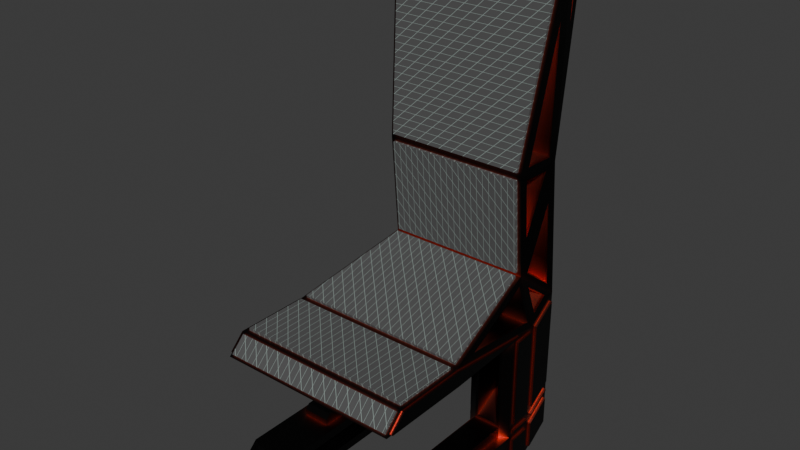 # Source: InteriorObjects.blend  (saved by Blender 4.0.36; exported with 4.5.12 LTS)
import bpy
from mathutils import Matrix  # noqa: F401  (used for matrix-valued properties, if any)

bpy.ops.wm.read_factory_settings(use_empty=True)
scene = bpy.context.scene
scene.name = 'Scene'

# ---- collections
col_collection = bpy.data.collections.new('Collection'); scene.collection.children.link(col_collection)

# ---- materials (node trees are filled in below, after node groups)
mat_chair_frame = bpy.data.materials.new('Chair Frame')
mat_chair_frame.alpha_threshold = 0.0
mat_chair_frame.use_transparent_shadow = False
mat_chair_frame.roughness = 0.5
mat_chair_frame.line_color = (0.0, 0.0, 0.0, 1.0)
mat_chair_cushion = bpy.data.materials.new('Chair Cushion')
mat_chair_cushion.use_transparent_shadow = False

# ---- material node trees
mat_chair_frame.use_nodes = True; mat_chair_frame.node_tree.nodes.clear()
_N = mat_chair_frame.node_tree.nodes; _L = mat_chair_frame.node_tree.links
n0 = _N.new('ShaderNodeOutputMaterial'); n0.name = 'Material Output'; n0.location = (300, 300)
n1 = _N.new('ShaderNodeBsdfPrincipled'); n1.name = 'Principled BSDF'; n1.location = (10, 300)
n1.inputs[1].default_value = 1.0
n1.inputs[2].default_value = 0.4
n1.inputs[3].default_value = 1.45
n2 = _N.new('ShaderNodeAmbientOcclusion'); n2.name = 'Ambient Occlusion'; n2.location = (-655, 272)
n2.samples = 15
n2.only_local = True
n2.inputs[1].default_value = 0.1
n3 = _N.new('ShaderNodeMix'); n3.name = 'Mix'; n3.location = (-182, 326)
n3.data_type = 'RGBA'
n3.inputs[6].default_value = (0.01964, 0.01964, 0.01964, 1.0)
n3.inputs[7].default_value = (1.0, 0.1858, 0.119, 1.0)
n4 = _N.new('ShaderNodeValToRGB'); n4.name = 'Color Ramp'; n4.location = (-466, 304)
n4.color_ramp.interpolation = 'EASE'
while len(n4.color_ramp.elements) > 1: n4.color_ramp.elements.remove(n4.color_ramp.elements[-1])
n4.color_ramp.elements[0].position = 0.0; n4.color_ramp.elements[0].color = (1.0, 1.0, 1.0, 1.0)
_e = n4.color_ramp.elements.new(1.0); _e.color = (0.0, 0.0, 0.0, 1.0)
_L.new(n1.outputs[0], n0.inputs[0])
_L.new(n3.outputs[2], n1.inputs[0])
_L.new(n2.outputs[0], n4.inputs[0])
_L.new(n4.outputs[0], n3.inputs[0])
n0.is_active_output = True
mat_chair_cushion.use_nodes = True; mat_chair_cushion.node_tree.nodes.clear()
_N = mat_chair_cushion.node_tree.nodes; _L = mat_chair_cushion.node_tree.links
n0 = _N.new('ShaderNodeMapping'); n0.name = 'Mapping'; n0.location = (-459, 164)
n1 = _N.new('ShaderNodeTexCoord'); n1.name = 'Texture Coordinate'; n1.location = (-639, 164)
n2 = _N.new('ShaderNodeValToRGB'); n2.name = 'Color Ramp'; n2.location = (123, 316)
n2.color_ramp.interpolation = 'EASE'
while len(n2.color_ramp.elements) > 1: n2.color_ramp.elements.remove(n2.color_ramp.elements[-1])
n2.color_ramp.elements[0].position = 0.0; n2.color_ramp.elements[0].color = (0.0, 0.0, 0.0, 1.0)
_e = n2.color_ramp.elements.new(0.01); _e.color = (1.0, 1.0, 1.0, 1.0)
n3 = _N.new('ShaderNodeMix'); n3.name = 'Mix'; n3.location = (-63, 236)
n3.data_type = 'RGBA'
n3.blend_type = 'DARKEN'
n3.inputs[0].default_value = 1.0
n4 = _N.new('ShaderNodeTexWave'); n4.name = 'Wave Texture'; n4.location = (-274, 241)
n4.bands_direction = 'DIAGONAL'
n4.inputs[1].default_value = 50.0
n5 = _N.new('ShaderNodeOutputMaterial'); n5.name = 'Material Output'; n5.location = (1068, 181)
n6 = _N.new('ShaderNodeTexWave'); n6.name = 'Wave Texture.001'; n6.location = (-269, -77)
n6.bands_direction = 'Y'
n6.inputs[1].default_value = 50.0
n7 = _N.new('ShaderNodeBsdfPrincipled'); n7.name = 'Principled BSDF'; n7.location = (778, 181)
n7.inputs[2].default_value = 1.0
n7.inputs[3].default_value = 1.45
n7.inputs[27].default_value = (0.0, 0.0, 0.0, 1.0)
n8 = _N.new('ShaderNodeMix'); n8.name = 'Mix.001'; n8.location = (485, 147)
n8.data_type = 'RGBA'
n8.inputs[6].default_value = (0.2938, 0.3682, 0.3396, 1.0)
n8.inputs[7].default_value = (0.08344, 0.08344, 0.08344, 1.0)
_L.new(n7.outputs[0], n5.inputs[0])
_L.new(n1.outputs[2], n0.inputs[0])
_L.new(n4.outputs[0], n3.inputs[6])
_L.new(n6.outputs[0], n3.inputs[7])
_L.new(n0.outputs[0], n4.inputs[0])
_L.new(n0.outputs[0], n6.inputs[0])
_L.new(n8.outputs[2], n7.inputs[0])
_L.new(n3.outputs[2], n2.inputs[0])
_L.new(n2.outputs[0], n8.inputs[0])
n5.is_active_output = True

# ---- world
world_world = bpy.data.worlds.new('World'); scene.world = world_world
world_world.use_nodes = True; world_world.node_tree.nodes.clear()
_N = world_world.node_tree.nodes; _L = world_world.node_tree.links
n0 = _N.new('ShaderNodeOutputWorld'); n0.name = 'World Output'; n0.location = (300, 300)
n1 = _N.new('ShaderNodeBackground'); n1.name = 'Background'; n1.location = (10, 300)
n1.inputs[0].default_value = (0.05088, 0.05088, 0.05088, 1.0)
_L.new(n1.outputs[0], n0.inputs[0])
n0.is_active_output = True
world_world.color = (0.05088, 0.05088, 0.05088)
world_world.use_sun_shadow = False
world_world.sun_shadow_jitter_overblur = 0.0

# ---- meshes
me_cube_002 = bpy.data.meshes.new('Cube.002')
me_cube_002.from_pydata([(0.38, 0.4077, -0.3899), (0.4782, 0.5672, 0.7802), (0.48, 0.5416, -0.3199), (0.48, 0.6677, 0.7801), (0.45, 0.6, -1.1), (0.3827, 0.4346, -0.935), (0.5, -0.2006, -1.11), (0.5, 0.3035, -1.166), (0.5, -0.2002, -1.19), (0.5, -0.5959, -1.11), (0.5, -0.6759, -1.19), (-0.48, 0.6677, 0.7801), (-0.48, 0.5416, -0.3199), (-0.4782, 0.5672, 0.7802), (-0.38, 0.4077, -0.3899), (-0.45, 0.6, -1.1), (-0.3827, 0.4346, -0.935), (-0.5, 0.3035, -1.166), (-0.5, -0.2002, -1.19), (-0.5, -0.2006, -1.11), (-0.5, -0.5959, -1.11), (-0.5, -0.6759, -1.19), (0.25, 0.43, -1.17), (0.0, 0.43, -1.17), (-0.25, 0.43, -1.17), (-0.25, -0.2, -1.2), (0.0, -0.2, -1.2), (0.25, -0.2, -1.2), (0.25, 0.5416, -0.3199), (0.0, 0.5416, -0.3199), (-0.25, 0.5416, -0.3199), (-0.3, 0.6, -1.1), (0.0, 0.5984, -1.03), (0.3, 0.6, -1.1), (-0.25, -0.6894, -1.189), (0.0, -0.6894, -1.189), (0.25, -0.6894, -1.189), (0.25, 0.6677, 0.7801), (0.0, 0.6677, 0.7801), (-0.25, 0.6677, 0.7801), (-0.25, -0.6106, -1.111), (0.0, -0.6106, -1.111), (0.25, -0.6106, -1.111), (0.25, 0.5672, 0.7802), (0.0, 0.5672, 0.7802), (-0.25, 0.5672, 0.7802), (0.25, -0.22, -1.1), (0.0, -0.22, -1.1), (-0.25, -0.22, -1.1), (-0.2, 0.4346, -0.935), (1.49e-08, 0.4346, -0.935), (0.2, 0.4346, -0.935), (-0.2, 0.4077, -0.3899), (1.49e-08, 0.4077, -0.3899), (0.2, 0.4077, -0.3899), (-0.3, -0.1501, -1.198), (-0.45, -0.1501, -1.198), (-0.3, -0.65, -1.2), (-0.3, -0.25, -1.2), (-0.45, -0.25, -1.2), (-0.45, -0.65, -1.2), (0.45, -0.65, -1.2), (0.45, -0.25, -1.2), (0.3, -0.25, -1.2), (0.3, -0.65, -1.2), (0.45, -0.1501, -1.198), (0.3, -0.1501, -1.198), (0.5, 0.272, -1.168), (-0.5, 0.272, -1.168), (0.25, 0.2725, -1.178), (0.0, 0.2725, -1.178), (-0.25, 0.2725, -1.178), (-0.315, 0.2475, -1.194), (-0.435, 0.2475, -1.194), (0.435, 0.2475, -1.194), (0.315, 0.2475, -1.194), (0.5, -0.55, -1.19), (-0.5, -0.55, -1.19), (0.25, -0.55, -1.2), (0.0, -0.55, -1.2), (-0.25, -0.55, -1.2), (-0.3, -0.53, -1.2), (-0.45, -0.53, -1.2), (0.45, -0.53, -1.2), (0.3, -0.53, -1.2), (0.45, 0.6, -1.8), (0.5, 0.43, -1.97), (-0.45, 0.6, -1.8), (-0.5, 0.43, -1.97), (-0.25, 0.43, -1.97), (0.3, 0.6, -1.8), (0.25, 0.43, -1.97), (-0.3, 0.6, -1.8), (-0.3, 0.3801, -1.972), (-0.45, 0.3801, -1.972), (0.45, 0.3801, -1.972), (0.3, 0.3801, -1.972), (0.5, 0.2725, -1.977), (-0.5, 0.2725, -1.977), (0.25, 0.2725, -1.977), (-0.25, 0.2725, -1.977), (-0.3, 0.2475, -1.979), (-0.45, 0.2475, -1.979), (0.45, 0.2475, -1.979), (0.3, 0.2475, -1.979), (0.5, 0.43, -1.77), (0.45, 0.6, -1.65), (0.3, 0.6, -1.65), (0.25, 0.43, -1.77), (0.5, 0.2725, -1.777), (0.45, 0.2475, -1.779), (0.3, 0.2475, -1.779), (0.25, 0.2725, -1.777), (-0.3, 0.6, -1.65), (-0.45, 0.6, -1.65), (-0.5, 0.43, -1.77), (-0.3, 0.2475, -1.779), (-0.25, 0.2725, -1.777), (-0.25, 0.43, -1.77), (-0.5, 0.2725, -1.777), (-0.45, 0.2475, -1.779), (-0.45, -0.6525, -1.979), (0.25, -0.6275, -1.977), (0.3, -0.6525, -1.979), (0.5, -0.6275, -1.977), (0.45, -0.6525, -1.979), (-0.5, -0.6275, -1.977), (-0.25, -0.6275, -1.977), (-0.3, -0.6525, -1.979), (-0.45, -0.6525, -1.829), (-0.45, -0.5989, -1.779), (0.45, -0.6525, -1.829), (0.45, -0.5989, -1.779), (0.5, -0.6275, -1.828), (0.5, -0.5738, -1.777), (0.3, -0.5989, -1.779), (0.3, -0.6525, -1.829), (0.25, -0.5738, -1.777), (0.25, -0.6275, -1.828), (-0.3, -0.5989, -1.779), (-0.3, -0.6525, -1.829), (-0.25, -0.6275, -1.828), (-0.25, -0.5738, -1.777), (-0.5, -0.5738, -1.777), (-0.5, -0.6275, -1.828), (0.45, 0.6, -1.54), (0.3, 0.6, -1.54), (0.5, 0.2725, -1.717), (0.315, 0.2475, -1.704), (0.25, 0.2725, -1.717), (0.5, 0.43, -1.71), (0.25, 0.43, -1.71), (0.435, 0.2475, -1.704), (0.45, -0.2525, -1.779), (0.3, -0.2525, -1.779), (-0.45, 0.6, -1.54), (-0.315, 0.2475, -1.704), (-0.25, 0.2725, -1.717), (-0.5, 0.2725, -1.717), (-0.3, 0.6, -1.54), (-0.5, 0.43, -1.71), (-0.25, 0.43, -1.71), (-0.435, 0.2475, -1.704), (-0.45, -0.2525, -1.779), (-0.3, -0.2525, -1.779), (0.45, -0.2525, -1.744), (0.45, -0.2275, -1.719), (0.3, -0.2275, -1.719), (0.3, -0.2525, -1.744), (-0.45, -0.2275, -1.719), (-0.45, -0.2525, -1.744), (-0.3, -0.2525, -1.744), (-0.3, -0.2275, -1.719), (0.5, 0.2725, -1.178), (0.5, -0.2, -1.2), (0.48, -0.22, -1.1), (0.485, -0.6106, -1.111), (0.5, -0.55, -1.2), (0.485, -0.6894, -1.189), (0.5, 0.43, -1.17), (-0.5, 0.2725, -1.178), (-0.5, -0.2, -1.2), (-0.48, -0.22, -1.1), (-0.485, -0.6106, -1.111), (-0.5, -0.55, -1.2), (-0.485, -0.6894, -1.189), (-0.5, 0.43, -1.17), (0.515, -0.2006, -1.11), (0.515, -0.2002, -1.19), (0.515, -0.5959, -1.11), (-0.515, -0.2006, -1.11), (-0.515, -0.2002, -1.19), (-0.515, -0.5959, -1.11), (0.515, 0.272, -1.168), (0.515, -0.55, -1.19), (0.515, -0.6759, -1.19), (0.515, 0.3035, -1.166), (-0.515, 0.272, -1.168), (-0.515, -0.55, -1.19), (-0.515, -0.6759, -1.19), (-0.515, 0.3035, -1.166), (0.4225, 0.437, -0.3214), (0.4819, 0.5344, 0.3734), (0.4819, 0.5166, -0.2799), (0.5, 0.5881, 0.3624), (0.5, 0.5992, 0.77), (0.5, 0.6362, 0.77), (0.4175, 0.4594, -0.7078), (0.4175, 0.4321, -0.3893), (0.4743, 0.5083, -0.3495), (0.4822, 0.571, -0.9908), (0.4203, 0.4805, -0.9164), (0.4822, 0.5338, -0.526), (0.4329, 0.4769, -0.9873), (0.4856, 0.5537, -1.05), (0.4856, 0.4643, -1.114), (0.4885, -0.04685, -1.089), (0.4171, 0.4201, -0.9678), (0.4885, 0.4029, -1.139), (-0.4225, 0.437, -0.3214), (-0.4819, 0.5166, -0.2799), (-0.4819, 0.5344, 0.3734), (-0.5, 0.5881, 0.3624), (-0.5, 0.6362, 0.77), (-0.5, 0.5992, 0.77), (-0.4175, 0.4594, -0.7078), (-0.4743, 0.5083, -0.3495), (-0.4175, 0.4321, -0.3893), (-0.4822, 0.571, -0.9908), (-0.4822, 0.5338, -0.526), (-0.4203, 0.4805, -0.9164), (-0.4329, 0.4769, -0.9873), (-0.4856, 0.4643, -1.114), (-0.4856, 0.5537, -1.05), (-0.4885, -0.04685, -1.089), (-0.4885, 0.4029, -1.139), (-0.4171, 0.4201, -0.9678), (0.462, 0.5495, 0.373), (0.4026, 0.4521, -0.3218), (0.462, 0.5317, -0.2803), (0.475, 0.5992, 0.77), (0.475, 0.5881, 0.3624), (0.475, 0.6362, 0.77), (0.3972, 0.4466, -0.3881), (0.3972, 0.4739, -0.7065), (0.454, 0.5228, -0.3483), (0.4621, 0.5858, -0.9896), (0.4001, 0.4953, -0.9152), (0.4621, 0.5486, -0.5248), (0.4637, 0.5607, -1.06), (0.411, 0.4838, -0.9971), (0.4637, 0.4712, -1.123), (0.394, 0.419, -0.9773), (0.4654, -0.0479, -1.099), (0.4654, 0.4019, -1.149), (-0.4026, 0.4521, -0.3218), (-0.462, 0.5317, -0.2803), (-0.462, 0.5495, 0.373), (-0.475, 0.6362, 0.77), (-0.475, 0.5881, 0.3624), (-0.475, 0.5992, 0.77), (-0.454, 0.5228, -0.3483), (-0.3972, 0.4739, -0.7065), (-0.3972, 0.4466, -0.3881), (-0.4621, 0.5486, -0.5248), (-0.4621, 0.5858, -0.9896), (-0.4001, 0.4953, -0.9152), (-0.411, 0.4838, -0.9971), (-0.4637, 0.4712, -1.123), (-0.4637, 0.5607, -1.06), (-0.4654, -0.0479, -1.099), (-0.4654, 0.4019, -1.149), (-0.394, 0.419, -0.9773), (0.48, -0.58, -1.1), (0.5, -0.7, -1.2), (-0.48, -0.58, -1.1), (-0.5, -0.7, -1.2), (0.25, -0.7, -1.2), (0.25, -0.58, -1.1), (-0.25, -0.7, -1.2), (0.0, -0.7, -1.2), (-0.25, -0.58, -1.1), (0.0, -0.58, -1.1), (0.25, -0.6965, -1.182), (0.25, -0.6177, -1.104), (0.0, -0.6965, -1.182), (0.0, -0.6177, -1.104), (-0.25, -0.6965, -1.182), (-0.25, -0.6177, -1.104), (0.485, -0.6177, -1.104), (0.485, -0.6965, -1.182), (-0.485, -0.6177, -1.104), (-0.485, -0.6965, -1.182), (0.4768, -0.1806, -1.095), (0.5, -0.6, -1.1), (-0.4768, -0.1806, -1.095), (-0.5, -0.6, -1.1), (0.25, -0.6, -1.1), (-0.25, -0.1806, -1.095), (-0.25, -0.6, -1.1), (0.0, -0.6, -1.1), (0.25, -0.1806, -1.095), (0.0, -0.1806, -1.095), (0.38, 0.4523, -0.9101), (0.5, -0.2, -1.1), (-0.38, 0.4523, -0.9101), (-0.5, -0.2, -1.1), (-0.25, -0.2, -1.1), (0.2, 0.4523, -0.9101), (0.25, -0.2, -1.1), (0.0, -0.2, -1.1), (-0.2, 0.4523, -0.9101), (1.49e-08, 0.4523, -0.9101), (0.25, -0.58, -1.085), (0.25, -0.22, -1.085), (0.0, -0.58, -1.085), (0.0, -0.22, -1.085), (-0.25, -0.58, -1.085), (-0.25, -0.22, -1.085), (0.25, -0.1844, -1.08), (0.2, 0.4309, -0.9205), (0.0, -0.1844, -1.08), (1.49e-08, 0.4309, -0.9205), (-0.25, -0.1844, -1.08), (-0.2, 0.4309, -0.9205), (0.48, -0.22, -1.085), (0.48, -0.58, -1.085), (-0.48, -0.22, -1.085), (-0.48, -0.58, -1.085), (0.3827, 0.4309, -0.9205), (0.4768, -0.1844, -1.08), (-0.3827, 0.4309, -0.9205), (-0.4768, -0.1844, -1.08), (0.3816, 0.4088, -0.3502), (0.4, 0.454, -0.93), (-0.3816, 0.4088, -0.3502), (-0.4, 0.454, -0.93), (0.2, 0.454, -0.93), (0.2, 0.4088, -0.3502), (-0.2, 0.454, -0.93), (1.49e-08, 0.454, -0.93), (-0.2, 0.4088, -0.3502), (1.49e-08, 0.4088, -0.3502), (0.5, 0.57, 0.8), (0.4, 0.406, -0.37), (-0.5, 0.57, 0.8), (-0.4, 0.406, -0.37), (-0.25, 0.57, 0.8), (0.2, 0.406, -0.37), (0.25, 0.57, 0.8), (0.0, 0.57, 0.8), (-0.2, 0.406, -0.37), (1.49e-08, 0.406, -0.37), (0.2, 0.3939, -0.3481), (0.25, 0.5524, 0.7823), (1.49e-08, 0.3939, -0.3481), (0.0, 0.5524, 0.7823), (-0.2, 0.3939, -0.3481), (-0.25, 0.5524, 0.7823), (0.2, 0.4373, -0.9114), (0.2, 0.3928, -0.3912), (1.49e-08, 0.4373, -0.9114), (1.49e-08, 0.3928, -0.3912), (-0.2, 0.4373, -0.9114), (-0.2, 0.3928, -0.3912), (0.38, 0.3928, -0.3912), (0.38, 0.4373, -0.9114), (-0.38, 0.3928, -0.3912), (-0.38, 0.4373, -0.9114), (0.4782, 0.5524, 0.7823), (0.3816, 0.3939, -0.3481), (-0.4782, 0.5524, 0.7823), (-0.3816, 0.3939, -0.3481), (-0.3, 0.2475, -1.719), (-0.3, 0.2475, -1.179), (0.45, 0.2475, -1.179), (0.3, 0.2475, -1.179), (-0.45, 0.2475, -1.179), (0.3, 0.2475, -1.719), (0.45, 0.2475, -1.719), (-0.45, 0.2475, -1.719), (0.25, 0.5984, -1.03), (0.48, 0.5984, -1.03), (-0.48, 0.5984, -1.03), (-0.25, 0.5984, -1.03), (0.45, 0.6, -1.64), (0.3, 0.6, -1.64), (-0.45, 0.6, -1.64), (-0.3, 0.6, -1.64), (0.48, 0.5423, -0.2801), (0.5, 0.6, -1.05), (-0.48, 0.5423, -0.2801), (-0.5, 0.6, -1.05), (-0.25, 0.5423, -0.2801), (0.25, 0.6, -1.05), (0.25, 0.5423, -0.2801), (0.0, 0.5423, -0.2801), (-0.25, 0.6, -1.05), (0.0, 0.6, -1.05), (0.5, 0.67, 0.8), (0.5, 0.54, -0.3), (-0.5, 0.67, 0.8), (-0.5, 0.54, -0.3), (-0.25, 0.54, -0.3), (-0.25, 0.67, 0.8), (0.25, 0.54, -0.3), (0.0, 0.54, -0.3), (0.25, 0.67, 0.8), (0.0, 0.67, 0.8), (0.25, 0.6825, 0.7784), (0.25, 0.5572, -0.2819), (0.0, 0.6825, 0.7784), (0.0, 0.5572, -0.2819), (-0.25, 0.6825, 0.7784), (-0.25, 0.5572, -0.2819), (0.25, 0.5565, -0.3187), (0.25, 0.6134, -1.029), (0.0, 0.5565, -0.3187), (0.0, 0.6134, -1.029), (-0.25, 0.5565, -0.3187), (-0.25, 0.6134, -1.029), (0.48, 0.5565, -0.3187), (0.48, 0.6134, -1.029), (-0.48, 0.5565, -0.3187), (-0.48, 0.6134, -1.029), (0.48, 0.6825, 0.7784), (0.48, 0.5572, -0.2819), (-0.48, 0.6825, 0.7784), (-0.48, 0.5572, -0.2819), (-0.25, 0.6, -1.65), (-0.25, 0.6, -1.85), (0.25, 0.6, -1.85), (0.5, 0.6, -1.85), (-0.5, 0.6, -1.85), (0.5, 0.6, -1.65), (0.25, 0.6, -1.65), (-0.25, 0.6, -1.59), (-0.5, 0.6, -1.65), (0.5, 0.6, -1.59), (0.25, 0.6, -1.59), (-0.5, 0.6, -1.59), (0.3, 0.615, -1.65), (0.45, 0.615, -1.65), (-0.45, 0.615, -1.65), (-0.3, 0.615, -1.65), (-0.3, 0.615, -1.8), (0.3, 0.615, -1.8), (0.45, 0.615, -1.8), (-0.45, 0.615, -1.8), (-0.3, 0.615, -1.64), (0.45, 0.615, -1.64), (0.3, 0.615, -1.64), (-0.45, 0.615, -1.64), (0.5, 0.2925, -1.197), (0.5, 0.41, -1.191), (0.5, 0.41, -1.691), (0.5, 0.2925, -1.697), (0.25, 0.58, -1.089), (0.25, 0.45, -1.18), (0.25, 0.45, -1.671), (0.25, 0.58, -1.58), (0.5, 0.45, -1.18), (0.5, 0.58, -1.089), (0.5, 0.58, -1.58), (0.5, 0.45, -1.671), (0.25, 0.41, -1.191), (0.25, 0.2925, -1.197), (0.25, 0.2925, -1.697), (0.25, 0.41, -1.691), (-0.25, 0.45, -1.18), (-0.25, 0.58, -1.089), (-0.25, 0.58, -1.58), (-0.25, 0.45, -1.671), (-0.5, 0.58, -1.089), (-0.5, 0.45, -1.18), (-0.5, 0.45, -1.671), (-0.5, 0.58, -1.58), (-0.25, 0.2925, -1.197), (-0.25, 0.41, -1.191), (-0.25, 0.41, -1.691), (-0.25, 0.2925, -1.697), (-0.5, 0.41, -1.191), (-0.5, 0.2925, -1.197), (-0.5, 0.2925, -1.697), (-0.5, 0.41, -1.691), (0.515, 0.41, -1.191), (0.515, 0.2925, -1.197), (0.515, 0.2925, -1.697), (0.515, 0.41, -1.691), (0.235, 0.58, -1.089), (0.235, 0.45, -1.18), (0.235, 0.58, -1.58), (0.235, 0.45, -1.671), (0.515, 0.58, -1.089), (0.515, 0.45, -1.18), (0.515, 0.45, -1.671), (0.515, 0.58, -1.58), (0.235, 0.41, -1.191), (0.235, 0.2925, -1.197), (0.235, 0.41, -1.691), (0.235, 0.2925, -1.697), (-0.235, 0.58, -1.089), (-0.235, 0.45, -1.18), (-0.235, 0.45, -1.671), (-0.235, 0.58, -1.58), (-0.515, 0.58, -1.089), (-0.515, 0.45, -1.18), (-0.515, 0.58, -1.58), (-0.515, 0.45, -1.671), (-0.235, 0.41, -1.191), (-0.235, 0.2925, -1.197), (-0.235, 0.2925, -1.697), (-0.235, 0.41, -1.691), (-0.515, 0.41, -1.191), (-0.515, 0.2925, -1.197), (-0.515, 0.41, -1.691), (-0.515, 0.2925, -1.697), (0.25, 0.2225, -1.928), (0.25, 0.2225, -1.827), (0.25, -0.5541, -1.827), (0.25, -0.5775, -1.849), (0.25, -0.5775, -1.928), (0.5, 0.2225, -1.827), (0.5, 0.2225, -1.928), (0.5, -0.5775, -1.928), (0.5, -0.5775, -1.849), (0.5, -0.5541, -1.827), (-0.5, 0.2225, -1.928), (-0.5, 0.2225, -1.827), (-0.5, -0.5541, -1.827), (-0.5, -0.5775, -1.849), (-0.5, -0.5775, -1.928), (-0.25, 0.2225, -1.827), (-0.25, 0.2225, -1.928), (-0.25, -0.5775, -1.928), (-0.25, -0.5775, -1.849), (-0.25, -0.5541, -1.827), (0.5, 0.2925, -1.797), (0.5, 0.41, -1.791), (0.5, 0.41, -1.951), (0.5, 0.2925, -1.957), (-0.25, 0.45, -1.78), (-0.25, 0.58, -1.689), (-0.25, 0.58, -1.84), (-0.25, 0.45, -1.931), (0.25, 0.58, -1.689), (0.25, 0.45, -1.78), (0.25, 0.45, -1.931), (0.25, 0.58, -1.84), (-0.5, 0.58, -1.689), (-0.5, 0.45, -1.78), (-0.5, 0.45, -1.931), (-0.5, 0.58, -1.84), (-0.25, 0.2925, -1.797), (-0.25, 0.41, -1.791), (-0.25, 0.41, -1.951), (-0.25, 0.2925, -1.957), (0.5, 0.45, -1.78), (0.5, 0.58, -1.689), (0.5, 0.58, -1.84), (0.5, 0.45, -1.931), (-0.5, 0.41, -1.791), (-0.5, 0.2925, -1.797), (-0.5, 0.2925, -1.957), (-0.5, 0.41, -1.951), (0.25, 0.41, -1.791), (0.25, 0.2925, -1.797), (0.25, 0.2925, -1.957), (0.25, 0.41, -1.951), (0.25, 0.41, -1.731), (0.25, 0.2925, -1.737), (0.25, 0.2925, -1.757), (0.25, 0.41, -1.751), (0.5, 0.45, -1.72), (0.5, 0.58, -1.629), (0.5, 0.58, -1.64), (0.5, 0.45, -1.731), (0.25, 0.58, -1.629), (0.25, 0.45, -1.72), (0.25, 0.45, -1.731), (0.25, 0.58, -1.64), (0.5, 0.2925, -1.737), (0.5, 0.41, -1.731), (0.5, 0.41, -1.751), (0.5, 0.2925, -1.757), (-0.5, 0.41, -1.731), (-0.5, 0.2925, -1.737), (-0.5, 0.2925, -1.757), (-0.5, 0.41, -1.751), (-0.25, 0.2925, -1.737), (-0.25, 0.41, -1.731), (-0.25, 0.41, -1.751), (-0.25, 0.2925, -1.757), (-0.5, 0.58, -1.629), (-0.5, 0.45, -1.72), (-0.5, 0.45, -1.731), (-0.5, 0.58, -1.64), (-0.25, 0.45, -1.72), (-0.25, 0.58, -1.629), (-0.25, 0.58, -1.64), (-0.25, 0.45, -1.731), (0.515, 0.41, -1.791), (0.515, 0.2925, -1.797), (0.515, 0.2925, -1.957), (0.515, 0.41, -1.951), (-0.235, 0.58, -1.689), (-0.235, 0.45, -1.78), (-0.235, 0.45, -1.931), (-0.235, 0.58, -1.84), (0.235, 0.45, -1.78), (0.235, 0.58, -1.689), (0.235, 0.58, -1.84), (0.235, 0.45, -1.931), (-0.515, 0.45, -1.78), (-0.515, 0.58, -1.689), (-0.515, 0.58, -1.84), (-0.515, 0.45, -1.931), (-0.235, 0.41, -1.791), (-0.235, 0.2925, -1.797), (-0.235, 0.2925, -1.957), (-0.235, 0.41, -1.951), (0.515, 0.58, -1.689), (0.515, 0.45, -1.78), (0.515, 0.45, -1.931), (0.515, 0.58, -1.84), (-0.515, 0.2925, -1.797), (-0.515, 0.41, -1.791), (-0.515, 0.41, -1.951), (-0.515, 0.2925, -1.957), (0.235, 0.2925, -1.797), (0.235, 0.41, -1.791), (0.235, 0.41, -1.951), (0.235, 0.2925, -1.957), (0.235, 0.2925, -1.737), (0.235, 0.41, -1.731), (0.235, 0.41, -1.751), (0.235, 0.2925, -1.757), (0.515, 0.58, -1.629), (0.515, 0.45, -1.72), (0.515, 0.45, -1.731), (0.515, 0.58, -1.64), (0.235, 0.45, -1.72), (0.235, 0.58, -1.629), (0.235, 0.58, -1.64), (0.235, 0.45, -1.731), (0.515, 0.41, -1.731), (0.515, 0.2925, -1.737), (0.515, 0.2925, -1.757), (0.515, 0.41, -1.751), (-0.515, 0.2925, -1.737), (-0.515, 0.41, -1.731), (-0.515, 0.41, -1.751), (-0.515, 0.2925, -1.757), (-0.235, 0.41, -1.731), (-0.235, 0.2925, -1.737), (-0.235, 0.2925, -1.757), (-0.235, 0.41, -1.751), (-0.515, 0.45, -1.72), (-0.515, 0.58, -1.629), (-0.515, 0.58, -1.64), (-0.515, 0.45, -1.731), (-0.235, 0.58, -1.629), (-0.235, 0.45, -1.72), (-0.235, 0.45, -1.731), (-0.235, 0.58, -1.64)], [], [(215, 213, 250, 251), (220, 221, 257, 256), (213, 214, 249, 250), (221, 219, 255, 257), (226, 227, 263, 261), (219, 220, 256, 255), (68, 17, 200, 197), (10, 9, 189, 195), (7, 67, 193, 196), (227, 225, 262, 263), (232, 233, 269, 268), (205, 206, 242, 240), (225, 226, 261, 262), (233, 231, 267, 269), (206, 204, 241, 242), (76, 10, 195, 194), (17, 19, 190, 200), (9, 6, 187, 189), (37, 38, 411, 409), (81, 58, 59, 82), (389, 3, 425, 426), (587, 588, 651, 652), (178, 36, 283, 290), (404, 347, 345, 401), (182, 48, 318, 327), (335, 13, 371, 372), (308, 312, 361, 359), (301, 302, 321, 319), (273, 278, 313, 326), (293, 301, 319, 330), (48, 47, 316, 318), (342, 341, 357, 355), (1, 333, 370, 369), (312, 311, 363, 361), (341, 335, 372, 357), (311, 305, 368, 363), (45, 44, 356, 358), (275, 182, 327, 328), (51, 5, 329, 320), (47, 46, 314, 316), (399, 343, 349, 407), (407, 349, 350, 408), (408, 350, 347, 404), (35, 34, 287, 285), (40, 41, 286, 288), (185, 183, 291, 292), (87, 92, 445, 448), (22, 394, 398, 23), (23, 398, 397, 24), (28, 29, 417, 415), (3, 37, 409, 425), (2, 28, 415, 421), (83, 62, 63, 84), (78, 27, 26, 79), (79, 26, 25, 80), (393, 396, 412, 414), (381, 382, 422, 416), (396, 395, 410, 412), (573, 574, 637, 638), (69, 22, 23, 70), (70, 23, 24, 71), (113, 388, 449, 444), (586, 587, 652, 649), (180, 181, 56, 377), (181, 25, 55, 56), (80, 25, 58, 81), (25, 181, 59, 58), (184, 276, 60, 82), (276, 279, 57, 60), (177, 174, 62, 83), (174, 27, 63, 62), (78, 277, 64, 84), (277, 274, 61, 64), (547, 548, 611, 612), (101, 102, 121, 128), (69, 27, 66, 376), (27, 174, 65, 66), (588, 585, 650, 651), (174, 173, 375, 65), (144, 129, 121, 126), (25, 71, 374, 55), (26, 70, 71, 25), (27, 69, 70, 26), (65, 375, 376, 66), (55, 374, 377, 56), (27, 78, 84, 63), (274, 177, 83, 61), (181, 184, 82, 59), (279, 80, 81, 57), (280, 79, 80, 279), (277, 78, 79, 280), (61, 83, 84, 64), (57, 81, 82, 60), (101, 93, 94, 102), (89, 430, 433, 88), (86, 432, 431, 91), (103, 95, 96, 104), (100, 89, 93, 101), (89, 88, 94, 93), (97, 86, 95, 103), (86, 91, 96, 95), (91, 99, 104, 96), (88, 98, 102, 94), (599, 600, 663, 664), (546, 547, 612, 609), (103, 104, 123, 125), (136, 131, 125, 123), (585, 586, 649, 650), (100, 101, 128, 127), (379, 147, 109, 110), (598, 599, 664, 661), (149, 378, 111, 112), (548, 545, 610, 611), (559, 560, 623, 624), (386, 107, 441, 451), (600, 597, 662, 663), (111, 378, 167, 168, 154), (116, 120, 163, 164), (545, 546, 609, 610), (158, 380, 120, 119), (558, 559, 624, 621), (373, 157, 117, 116), (597, 598, 661, 662), (560, 557, 622, 623), (90, 85, 447, 446), (131, 133, 124, 125), (116, 117, 142, 139), (111, 110, 132, 135), (119, 120, 130, 143), (112, 111, 135, 137), (120, 116, 139, 130), (138, 136, 123, 122), (104, 99, 122, 123), (97, 103, 125, 124), (102, 98, 126, 121), (140, 141, 127, 128), (110, 109, 134, 132), (133, 131, 132, 134), (136, 138, 137, 135), (131, 136, 135, 132), (140, 129, 130, 139), (129, 144, 143, 130), (141, 140, 139, 142), (129, 140, 128, 121), (462, 463, 496, 493), (482, 483, 516, 514), (464, 461, 494, 495), (69, 376, 378, 149), (484, 481, 513, 515), (375, 173, 147, 379), (378, 379, 166, 167), (120, 380, 169, 170, 163), (110, 111, 154, 153), (379, 110, 153, 165, 166), (455, 456, 487, 488), (475, 476, 507, 508), (374, 71, 157, 373), (461, 462, 493, 494), (180, 377, 380, 158), (481, 482, 514, 513), (380, 373, 172, 169), (373, 116, 164, 171, 172), (170, 171, 164, 163), (165, 168, 167, 166), (171, 170, 169, 172), (168, 165, 153, 154), (8, 67, 173, 174), (6, 9, 294, 304), (10, 76, 177, 274), (9, 10, 274, 294), (7, 6, 304, 179), (68, 18, 181, 180), (20, 19, 306, 296), (77, 21, 276, 184), (21, 20, 296, 276), (19, 17, 186, 306), (67, 7, 179, 173), (17, 68, 180, 186), (76, 8, 174, 177), (18, 77, 184, 181), (196, 193, 188, 187), (189, 187, 188), (195, 189, 188, 194), (200, 190, 191, 197), (192, 191, 190), (199, 198, 191, 192), (6, 7, 196, 187), (8, 76, 194, 188), (18, 68, 197, 191), (77, 18, 191, 198), (19, 20, 192, 190), (21, 77, 198, 199), (67, 8, 188, 193), (20, 21, 199, 192), (344, 343, 202, 201), (343, 400, 203, 202), (400, 344, 201, 203), (400, 343, 205, 204), (343, 399, 206, 205), (399, 400, 204, 206), (334, 344, 208, 207), (344, 400, 209, 208), (400, 334, 207, 209), (390, 334, 211, 210), (334, 400, 212, 211), (400, 390, 210, 212), (334, 390, 214, 213), (390, 179, 215, 214), (179, 334, 213, 215), (304, 334, 217, 216), (334, 179, 218, 217), (179, 304, 216, 218), (346, 402, 220, 219), (402, 345, 221, 220), (345, 346, 219, 221), (402, 401, 223, 222), (401, 345, 224, 223), (345, 402, 222, 224), (336, 402, 226, 225), (402, 346, 227, 226), (346, 336, 225, 227), (392, 402, 229, 228), (402, 336, 230, 229), (336, 392, 228, 230), (336, 186, 232, 231), (186, 392, 233, 232), (392, 336, 231, 233), (306, 186, 235, 234), (186, 336, 236, 235), (336, 306, 234, 236), (207, 208, 243, 244), (234, 235, 271, 270), (214, 215, 251, 249), (209, 207, 244, 245), (236, 234, 270, 272), (201, 202, 237, 238), (228, 229, 264, 265), (208, 209, 245, 243), (235, 236, 272, 271), (203, 201, 238, 239), (230, 228, 265, 266), (222, 223, 258, 259), (202, 203, 239, 237), (229, 230, 266, 264), (224, 222, 259, 260), (216, 217, 252, 253), (223, 224, 260, 258), (218, 216, 253, 254), (210, 211, 247, 246), (217, 218, 254, 252), (212, 210, 246, 248), (204, 205, 240, 241), (231, 232, 268, 267), (211, 212, 248, 247), (270, 271, 254, 253), (271, 272, 252, 254), (272, 270, 253, 252), (267, 268, 251, 250), (268, 269, 249, 251), (269, 267, 250, 249), (265, 264, 248, 246), (264, 266, 247, 248), (266, 265, 246, 247), (262, 261, 245, 244), (261, 263, 243, 245), (263, 262, 244, 243), (255, 256, 239, 238), (256, 257, 237, 239), (257, 255, 238, 237), (259, 258, 242, 241), (258, 260, 240, 242), (260, 259, 241, 240), (178, 176, 294, 274), (183, 185, 276, 296), (36, 178, 274, 277), (176, 42, 297, 294), (185, 34, 279, 276), (34, 35, 280, 279), (35, 36, 277, 280), (40, 183, 296, 299), (41, 40, 299, 300), (42, 41, 300, 297), (288, 287, 292, 291), (289, 290, 283, 284), (284, 283, 285, 286), (286, 285, 287, 288), (41, 42, 284, 286), (36, 35, 285, 283), (42, 176, 289, 284), (176, 178, 290, 289), (183, 40, 288, 291), (34, 185, 292, 287), (273, 175, 304, 294), (182, 275, 296, 306), (278, 273, 294, 297), (48, 182, 306, 307), (275, 281, 299, 296), (281, 282, 300, 299), (282, 278, 297, 300), (175, 46, 309, 304), (46, 47, 310, 309), (47, 48, 307, 310), (293, 5, 334, 304), (16, 295, 306, 336), (295, 298, 307, 306), (5, 51, 337, 334), (301, 293, 304, 309), (302, 301, 309, 310), (298, 302, 310, 307), (49, 16, 336, 339), (50, 49, 339, 340), (51, 50, 340, 337), (324, 323, 332, 331), (318, 317, 328, 327), (325, 326, 313, 314), (314, 313, 315, 316), (316, 315, 317, 318), (329, 330, 319, 320), (320, 319, 321, 322), (322, 321, 323, 324), (302, 298, 323, 321), (281, 275, 328, 317), (16, 49, 324, 331), (282, 281, 317, 315), (5, 293, 330, 329), (49, 50, 322, 324), (278, 282, 315, 313), (295, 16, 331, 332), (50, 51, 320, 322), (46, 175, 325, 314), (298, 295, 332, 323), (175, 273, 326, 325), (303, 0, 344, 334), (14, 305, 336, 346), (308, 303, 334, 337), (0, 54, 348, 344), (305, 311, 339, 336), (311, 312, 340, 339), (312, 308, 337, 340), (52, 14, 346, 351), (53, 52, 351, 352), (54, 53, 352, 348), (333, 1, 343, 344), (13, 335, 346, 345), (45, 13, 345, 347), (338, 333, 344, 348), (1, 43, 349, 343), (43, 44, 350, 349), (44, 45, 347, 350), (335, 341, 351, 346), (341, 342, 352, 351), (342, 338, 348, 352), (364, 363, 368, 367), (358, 357, 372, 371), (369, 370, 353, 354), (354, 353, 355, 356), (356, 355, 357, 358), (365, 366, 359, 360), (360, 359, 361, 362), (362, 361, 363, 364), (338, 342, 355, 353), (14, 52, 364, 367), (13, 45, 358, 371), (0, 303, 366, 365), (52, 53, 362, 364), (333, 338, 353, 370), (305, 14, 367, 368), (53, 54, 360, 362), (43, 1, 369, 354), (303, 308, 359, 366), (44, 43, 354, 356), (54, 0, 365, 360), (156, 72, 374, 373), (74, 75, 376, 375), (72, 73, 377, 374), (75, 148, 378, 376), (152, 74, 375, 379), (148, 152, 379, 378), (73, 162, 380, 377), (162, 156, 373, 380), (33, 4, 390, 394), (15, 31, 397, 392), (4, 145, 438, 390), (146, 33, 394, 439), (155, 15, 392, 440), (145, 146, 439, 438), (31, 159, 436, 397), (159, 155, 440, 436), (33, 146, 148, 75), (146, 145, 152, 148), (145, 4, 74, 152), (4, 33, 75, 74), (31, 15, 73, 72), (15, 155, 162, 73), (155, 159, 156, 162), (159, 31, 72, 156), (2, 382, 390, 400), (383, 12, 402, 392), (12, 30, 403, 402), (382, 381, 394, 390), (28, 2, 400, 405), (29, 28, 405, 406), (30, 29, 406, 403), (384, 383, 392, 397), (32, 384, 397, 398), (381, 32, 398, 394), (3, 389, 400, 399), (391, 11, 401, 402), (393, 391, 402, 403), (11, 39, 404, 401), (389, 395, 405, 400), (395, 396, 406, 405), (396, 393, 403, 406), (37, 3, 399, 407), (38, 37, 407, 408), (39, 38, 408, 404), (420, 419, 423, 424), (414, 413, 427, 428), (426, 425, 409, 410), (410, 409, 411, 412), (412, 411, 413, 414), (422, 421, 415, 416), (416, 415, 417, 418), (418, 417, 419, 420), (29, 30, 419, 417), (11, 391, 428, 427), (38, 39, 413, 411), (383, 384, 420, 424), (391, 393, 414, 428), (382, 2, 421, 422), (384, 32, 418, 420), (39, 11, 427, 413), (12, 383, 424, 423), (32, 381, 416, 418), (395, 389, 426, 410), (30, 12, 423, 419), (113, 92, 430, 429), (85, 90, 431, 432), (92, 87, 433, 430), (106, 85, 432, 434), (90, 107, 435, 431), (388, 113, 429, 436), (87, 114, 437, 433), (385, 106, 434, 438), (107, 386, 439, 435), (386, 385, 438, 439), (114, 387, 440, 437), (387, 388, 436, 440), (444, 443, 448, 445), (442, 441, 446, 447), (450, 451, 441, 442), (449, 452, 443, 444), (385, 386, 451, 450), (114, 87, 448, 443), (85, 106, 442, 447), (387, 114, 443, 452), (92, 113, 444, 445), (106, 385, 450, 442), (107, 90, 446, 441), (388, 387, 452, 449), (173, 179, 454, 453), (179, 150, 455, 454), (150, 147, 456, 455), (147, 173, 453, 456), (394, 22, 458, 457), (22, 151, 459, 458), (151, 439, 460, 459), (439, 394, 457, 460), (179, 390, 462, 461), (390, 438, 463, 462), (438, 150, 464, 463), (150, 179, 461, 464), (22, 69, 466, 465), (69, 149, 467, 466), (149, 151, 468, 467), (151, 22, 465, 468), (24, 397, 470, 469), (397, 436, 471, 470), (436, 161, 472, 471), (161, 24, 469, 472), (392, 186, 474, 473), (186, 160, 475, 474), (160, 440, 476, 475), (440, 392, 473, 476), (71, 24, 478, 477), (24, 161, 479, 478), (161, 157, 480, 479), (157, 71, 477, 480), (186, 180, 482, 481), (180, 158, 483, 482), (158, 160, 484, 483), (160, 186, 481, 484), (486, 485, 488, 487), (489, 490, 492, 491), (494, 493, 496, 495), (497, 498, 500, 499), (502, 501, 504, 503), (505, 506, 508, 507), (510, 509, 512, 511), (513, 514, 516, 515), (469, 470, 501, 502), (483, 484, 515, 516), (463, 464, 495, 496), (472, 469, 502, 503), (470, 471, 504, 501), (477, 478, 509, 510), (457, 458, 490, 489), (471, 472, 503, 504), (480, 477, 510, 511), (460, 457, 489, 491), (478, 479, 512, 509), (458, 459, 492, 490), (465, 466, 498, 497), (479, 480, 511, 512), (459, 460, 491, 492), (468, 465, 497, 499), (466, 467, 500, 498), (473, 474, 506, 505), (453, 454, 485, 486), (467, 468, 499, 500), (476, 473, 505, 507), (456, 453, 486, 487), (474, 475, 508, 506), (454, 455, 488, 485), (99, 112, 518, 517), (112, 137, 519, 518), (137, 138, 520, 519), (138, 122, 521, 520), (122, 99, 517, 521), (109, 97, 523, 522), (97, 124, 524, 523), (124, 133, 525, 524), (133, 134, 526, 525), (134, 109, 522, 526), (98, 119, 528, 527), (119, 143, 529, 528), (143, 144, 530, 529), (144, 126, 531, 530), (126, 98, 527, 531), (117, 100, 533, 532), (100, 127, 534, 533), (127, 141, 535, 534), (141, 142, 536, 535), (142, 117, 532, 536), (523, 524, 521, 517), (524, 525, 520, 521), (525, 526, 519, 520), (526, 522, 518, 519), (522, 523, 517, 518), (533, 534, 531, 527), (534, 535, 530, 531), (535, 536, 529, 530), (536, 532, 528, 529), (532, 533, 527, 528), (109, 105, 538, 537), (105, 86, 539, 538), (86, 97, 540, 539), (97, 109, 537, 540), (118, 429, 542, 541), (429, 430, 543, 542), (430, 89, 544, 543), (89, 118, 541, 544), (435, 108, 546, 545), (108, 91, 547, 546), (91, 431, 548, 547), (431, 435, 545, 548), (437, 115, 550, 549), (115, 88, 551, 550), (88, 433, 552, 551), (433, 437, 549, 552), (117, 118, 554, 553), (118, 89, 555, 554), (89, 100, 556, 555), (100, 117, 553, 556), (105, 434, 558, 557), (434, 432, 559, 558), (432, 86, 560, 559), (86, 105, 557, 560), (115, 119, 562, 561), (119, 98, 563, 562), (98, 88, 564, 563), (88, 115, 561, 564), (108, 112, 566, 565), (112, 99, 567, 566), (99, 91, 568, 567), (91, 108, 565, 568), (151, 149, 570, 569), (149, 112, 571, 570), (112, 108, 572, 571), (108, 151, 569, 572), (150, 438, 574, 573), (438, 434, 575, 574), (434, 105, 576, 575), (105, 150, 573, 576), (439, 151, 578, 577), (151, 108, 579, 578), (108, 435, 580, 579), (435, 439, 577, 580), (147, 150, 582, 581), (150, 105, 583, 582), (105, 109, 584, 583), (109, 147, 581, 584), (160, 158, 586, 585), (158, 119, 587, 586), (119, 115, 588, 587), (115, 160, 585, 588), (157, 161, 590, 589), (161, 118, 591, 590), (118, 117, 592, 591), (117, 157, 589, 592), (440, 160, 594, 593), (160, 115, 595, 594), (115, 437, 596, 595), (437, 440, 593, 596), (161, 436, 598, 597), (436, 429, 599, 598), (429, 118, 600, 599), (118, 161, 597, 600), (602, 601, 604, 603), (606, 605, 608, 607), (610, 609, 612, 611), (614, 613, 616, 615), (618, 617, 620, 619), (622, 621, 624, 623), (626, 625, 628, 627), (630, 629, 632, 631), (634, 633, 636, 635), (638, 637, 640, 639), (642, 641, 644, 643), (646, 645, 648, 647), (650, 649, 652, 651), (654, 653, 656, 655), (658, 657, 660, 659), (662, 661, 664, 663), (576, 573, 638, 639), (574, 575, 640, 637), (561, 562, 625, 626), (575, 576, 639, 640), (564, 561, 626, 627), (562, 563, 628, 625), (549, 550, 613, 614), (563, 564, 627, 628), (552, 549, 614, 615), (589, 590, 653, 654), (550, 551, 616, 613), (537, 538, 601, 602), (592, 589, 654, 655), (551, 552, 615, 616), (540, 537, 602, 603), (590, 591, 656, 653), (577, 578, 641, 642), (538, 539, 604, 601), (591, 592, 655, 656), (580, 577, 642, 643), (539, 540, 603, 604), (578, 579, 644, 641), (565, 566, 629, 630), (579, 580, 643, 644), (568, 565, 630, 631), (566, 567, 632, 629), (553, 554, 617, 618), (567, 568, 631, 632), (556, 553, 618, 619), (593, 594, 657, 658), (554, 555, 620, 617), (541, 542, 605, 606), (596, 593, 658, 659), (555, 556, 619, 620), (544, 541, 606, 607), (594, 595, 660, 657), (581, 582, 645, 646), (542, 543, 608, 605), (595, 596, 659, 660), (584, 581, 646, 647), (543, 544, 607, 608), (582, 583, 648, 645), (569, 570, 633, 634), (583, 584, 647, 648), (572, 569, 634, 635), (570, 571, 636, 633), (557, 558, 621, 622), (571, 572, 635, 636)])
me_cube_002.polygons.foreach_set('material_index', [0, 0, 0, 0, 0, 0, 0, 0, 0, 0, 0, 0, 0, 0, 0, 0, 0, 0, 0, 0, 0, 0, 1, 0, 1, 1, 1, 1, 1, 1, 1, 1, 1, 1, 1, 1, 1, 1, 1, 1, 0, 0, 0, 1, 1, 1, 0, 0, 0, 0, 0, 0, 0, 0, 0, 0, 0, 0, 0, 0, 0, 0, 0, 0, 0, 0, 0, 0, 0, 0, 0, 0, 0, 0, 0, 0, 0, 0, 0, 0, 0, 0, 0, 0, 0, 0, 0, 0, 0, 0, 0, 0, 0, 0, 0, 0, 0, 0, 0, 0, 0, 0, 0, 0, 0, 0, 0, 0, 0, 0, 0, 0, 0, 0, 0, 0, 0, 0, 0, 0, 0, 0, 0, 0, 0, 0, 0, 0, 0, 0, 0, 0, 0, 0, 0, 0, 0, 0, 0, 0, 0, 0, 0, 0, 0, 0, 0, 0, 0, 0, 0, 0, 0, 0, 0, 0, 0, 0, 0, 0, 0, 0, 0, 0, 0, 0, 0, 0, 0, 0, 0, 0, 0, 0, 0, 0, 0, 0, 0, 0, 0, 0, 0, 0, 0, 0, 0, 0, 0, 0, 0, 0, 0, 0, 0, 0, 0, 0, 0, 0, 0, 0, 0, 0, 0, 0, 0, 0, 0, 0, 0, 0, 0, 0, 0, 0, 0, 0, 0, 0, 0, 0, 0, 0, 0, 0, 0, 0, 0, 0, 0, 0, 0, 0, 0, 0, 0, 0, 0, 0, 0, 0, 0, 0, 0, 0, 0, 0, 0, 0, 0, 0, 0, 0, 0, 0, 0, 0, 0, 0, 0, 0, 0, 0, 0, 0, 0, 0, 0, 0, 0, 0, 0, 0, 0, 0, 0, 0, 0, 0, 0, 0, 1, 1, 1, 1, 1, 1, 1, 1, 1, 1, 0, 0, 0, 0, 0, 0, 0, 0, 0, 0, 0, 0, 0, 0, 0, 0, 0, 0, 0, 0, 1, 1, 1, 1, 1, 1, 1, 1, 1, 1, 1, 1, 1, 1, 1, 1, 1, 1, 1, 1, 0, 0, 0, 0, 0, 0, 0, 0, 0, 0, 0, 0, 0, 0, 0, 0, 0, 0, 0, 0, 1, 1, 1, 1, 1, 1, 1, 1, 1, 1, 1, 1, 1, 1, 1, 1, 1, 1, 1, 1, 0, 0, 0, 0, 0, 0, 0, 0, 0, 0, 0, 0, 0, 0, 0, 0, 0, 0, 0, 0, 0, 0, 0, 0, 0, 0, 0, 0, 0, 0, 0, 0, 0, 0, 0, 0, 0, 0, 0, 0, 0, 0, 0, 0, 0, 0, 0, 0, 0, 0, 0, 0, 0, 0, 0, 0, 0, 0, 0, 0, 0, 0, 0, 0, 0, 0, 0, 0, 0, 0, 0, 0, 0, 0, 0, 0, 0, 0, 0, 0, 0, 0, 0, 0, 0, 0, 0, 0, 0, 0, 0, 0, 0, 0, 0, 0, 0, 0, 0, 0, 0, 0, 0, 0, 0, 0, 0, 0, 0, 0, 0, 0, 0, 0, 0, 0, 0, 0, 0, 0, 0, 0, 0, 0, 0, 0, 0, 0, 0, 0, 0, 0, 0, 0, 0, 0, 0, 0, 0, 0, 0, 0, 0, 0, 0, 0, 0, 0, 0, 0, 0, 0, 0, 0, 0, 0, 0, 0, 0, 0, 0, 0, 0, 0, 0, 0, 0, 0, 0, 0, 0, 0, 0, 0, 0, 0, 0, 0, 0, 0, 0, 0, 0, 0, 0, 0, 0, 0, 0, 0, 0, 0, 0, 0, 0, 0, 0, 0, 0, 0, 0, 0, 0, 0, 0, 0, 0, 0, 0, 0, 0, 0, 0, 0, 0, 0, 0, 0, 0, 0, 0, 0, 0, 0, 0, 0, 0, 0, 0, 0, 0, 0, 0, 0, 0, 0, 0, 0, 0, 0, 0, 0, 0, 0, 0, 0, 0, 0, 0, 0, 0, 0, 0, 0, 0, 0, 0, 0, 0, 0, 0, 0, 0, 0, 0, 0, 0, 0, 0, 0, 0, 0, 0, 0, 0, 0, 0, 0, 0, 0, 0, 0, 0, 0, 0, 0, 0, 0, 0, 0, 0, 0, 0, 0, 0, 0, 0, 0, 0, 0, 0, 0, 0, 0, 0, 0, 0, 0, 0, 0])
_uv = me_cube_002.uv_layers.new(name='UVMap')
_uv.uv.foreach_set('vector', [0.8605, 0.6227, 0.8819, 0.6316, 0.8802, 0.6353, 0.8589, 0.6264, 5.655e-05, 0.7355, 0.1106, 0.7355, 0.1105, 0.7388, 1.307e-08, 0.7388, 0.8688, 0.434, 0.8814, 0.4251, 0.8825, 0.4288, 0.8699, 0.4377, 0.4429, 0.8591, 0.3254, 0.8491, 0.3253, 0.8457, 0.4428, 0.8557, 0.9115, 0.7832, 0.8983, 0.7736, 0.9008, 0.7701, 0.9139, 0.7798, 0.8983, 0.7757, 0.8844, 0.7857, 0.8819, 0.7824, 0.8958, 0.7723, 0.855, 0.198, 0.855, 0.1927, 0.8576, 0.1927, 0.8576, 0.198, 0.8563, 0.7883, 0.8563, 0.774, 0.8589, 0.774, 0.8589, 0.7883, 0.4433, 0.4754, 0.4433, 0.4807, 0.4407, 0.4807, 0.4407, 0.4754, 0.7766, 0.788, 0.8305, 0.788, 0.8302, 0.7914, 0.7764, 0.7914, 0.8769, 0.357, 0.8612, 0.357, 0.8601, 0.3532, 0.8759, 0.3532, 0.7837, 0.4251, 0.79, 0.4251, 0.79, 0.4293, 0.7837, 0.4293, 0.8825, 0.4347, 0.9431, 0.4251, 0.9433, 0.4285, 0.8827, 0.4381, 0.8814, 0.5894, 0.8688, 0.5805, 0.8699, 0.5767, 0.8825, 0.5856, 0.7284, 0.3618, 0.6594, 0.3618, 0.6594, 0.3576, 0.7284, 0.3576, 0.4433, 0.6198, 0.4433, 0.6411, 0.4407, 0.6411, 0.4407, 0.6198, 0.8601, 0.1927, 0.8601, 0.2772, 0.8576, 0.2772, 0.8576, 0.1927, 0.8563, 0.774, 0.8563, 0.7072, 0.8589, 0.7072, 0.8589, 0.774, 0.8981, 0.0389, 0.8981, 0.08119, 0.8956, 0.08119, 0.8956, 0.0389, 0.3849, 0.6673, 0.3849, 0.62, 0.4103, 0.62, 0.4103, 0.6673, 0.4188, 0.6559, 0.4188, 0.4754, 0.4213, 0.4754, 0.4213, 0.6559, 0.7871, 0.424, 0.7871, 0.4041, 0.7896, 0.4041, 0.7896, 0.424, 0.4445, 0.6394, 0.4445, 0.6792, 0.4433, 0.6792, 0.4433, 0.6394, 0.4238, 0.6022, 0.4407, 0.6022, 0.4407, 0.6445, 0.4238, 0.6445, 0.8906, 1.401e-09, 0.8906, 0.0389, 0.888, 0.0389, 0.888, 1.512e-09, 0.6569, 0.3854, 0.6569, 0.1927, 0.6594, 0.1927, 0.6594, 0.3854, 0.8895, 0.8162, 0.8895, 0.85, 0.8869, 0.85, 0.8869, 0.8162, 0.9006, 0.03837, 0.9006, 0.08065, 0.8981, 0.08065, 0.8981, 0.03837, 0.8931, 1.29e-09, 0.8931, 0.0389, 0.8906, 0.0389, 0.8906, 1.401e-09, 0.9006, 9.633e-10, 0.9006, 0.03837, 0.8981, 0.03837, 0.8981, 1.07e-09, 0.8906, 0.0389, 0.8906, 0.08119, 0.888, 0.08119, 0.888, 0.0389, 0.8844, 0.8503, 0.8844, 0.8841, 0.8819, 0.8841, 0.8819, 0.8503, 0.6594, -2.453e-08, 0.6594, 0.1927, 0.6569, 0.1927, 0.6569, 2.051e-06, 0.8895, 0.85, 0.8895, 0.8839, 0.8869, 0.8839, 0.8869, 0.85, 0.8844, 0.8841, 0.8844, 0.9148, 0.8819, 0.9148, 0.8819, 0.8841, 0.8895, 0.8839, 0.8895, 0.9143, 0.8869, 0.9143, 0.8869, 0.8839, 0.8961, 0.3159, 0.8961, 0.2736, 0.8986, 0.2736, 0.8986, 0.3159, 0.7609, 0.4227, 0.7609, 0.3618, 0.7634, 0.3618, 0.7634, 0.4227, 0.6142, 0.8395, 0.6142, 0.8704, 0.6118, 0.8704, 0.6118, 0.8395, 0.8906, 0.08119, 0.8906, 0.1235, 0.888, 0.1235, 0.888, 0.08119, 0.4238, 0.4754, 0.4407, 0.4754, 0.4407, 0.5176, 0.4238, 0.5176, 0.4238, 0.5176, 0.4407, 0.5176, 0.4407, 0.5599, 0.4238, 0.5599, 0.4238, 0.5599, 0.4407, 0.5599, 0.4407, 0.6022, 0.4238, 0.6022, 0.4445, 0.7215, 0.4445, 0.7638, 0.4433, 0.7638, 0.4433, 0.7215, 0.4445, 0.5151, 0.4445, 0.5574, 0.4433, 0.5574, 0.4433, 0.5151, 0.4416, 0.6879, 0.4416, 0.669, 0.4433, 0.669, 0.4433, 0.6879, 0.8958, 0.1885, 0.8958, 0.1631, 0.8983, 0.1631, 0.8983, 0.1885, 0.2919, 0.5049, 0.2919, 0.4754, 0.3342, 0.4754, 0.3342, 0.5049, 0.3342, 0.5049, 0.3342, 0.4754, 0.3765, 0.4754, 0.3765, 0.5049, 0.8936, 0.2316, 0.8936, 0.2739, 0.891, 0.2739, 0.891, 0.2316, 0.8981, 1.07e-09, 0.8981, 0.0389, 0.8956, 0.0389, 0.8956, 1.18e-09, 0.8936, 0.1927, 0.8936, 0.2316, 0.891, 0.2316, 0.891, 0.1927, 0.2581, 0.6673, 0.2581, 0.62, 0.2835, 0.62, 0.2835, 0.6673, 0.2919, 0.6707, 0.2919, 0.6116, 0.3342, 0.6116, 0.3342, 0.6707, 0.3342, 0.6707, 0.3342, 0.6116, 0.3765, 0.6116, 0.3765, 0.6707, 0.8936, 0.3162, 0.8936, 0.2739, 0.8961, 0.2739, 0.8961, 0.3162, 0.8931, 0.0389, 0.8931, -1.29e-09, 0.8956, -1.18e-09, 0.8956, 0.0389, 0.8936, 0.2739, 0.8936, 0.2316, 0.8961, 0.2316, 0.8961, 0.2739, 0.9164, 0.7478, 0.9164, 0.7249, 0.919, 0.7249, 0.919, 0.7478, 0.2919, 0.5316, 0.2919, 0.5049, 0.3342, 0.5049, 0.3342, 0.5316, 0.3342, 0.5316, 0.3342, 0.5049, 0.3765, 0.5049, 0.3765, 0.5316, 0.8696, 0.1648, 0.8696, 0.1631, 0.8721, 0.1631, 0.8721, 0.1648, 0.667, 0.1793, 0.667, 0.1827, 0.6645, 0.1827, 0.6645, 0.1793, 0.4188, 0.5316, 0.4188, 0.6116, 0.4103, 0.6031, 0.4103, 0.5358, 0.4188, 0.6116, 0.3765, 0.6116, 0.3849, 0.6031, 0.4103, 0.6031, 0.3765, 0.6707, 0.3765, 0.6116, 0.3849, 0.62, 0.3849, 0.6673, 0.3765, 0.6116, 0.4188, 0.6116, 0.4103, 0.62, 0.3849, 0.62, 0.4188, 0.6707, 0.4188, 0.6961, 0.4103, 0.6876, 0.4103, 0.6673, 0.4188, 0.6961, 0.3765, 0.6961, 0.3849, 0.6876, 0.4103, 0.6876, 0.2496, 0.6707, 0.2496, 0.6116, 0.2581, 0.62, 0.2581, 0.6673, 0.2496, 0.6116, 0.2919, 0.6116, 0.2835, 0.62, 0.2581, 0.62, 0.2919, 0.6707, 0.2919, 0.6961, 0.2835, 0.6876, 0.2835, 0.6673, 0.2919, 0.6961, 0.2496, 0.6961, 0.2581, 0.6876, 0.2835, 0.6876, 0.05075, 0.9211, 0.05075, 0.8985, 0.05328, 0.8985, 0.05328, 0.9211, 0.623, 0.06042, 0.6484, 0.06042, 0.6484, 0.2125, 0.623, 0.2125, 0.2919, 0.5316, 0.2919, 0.6116, 0.2835, 0.6031, 0.2835, 0.5358, 0.2919, 0.6116, 0.2496, 0.6116, 0.2581, 0.6031, 0.2835, 0.6031, 0.6594, 0.1894, 0.6594, 0.1861, 0.6619, 0.1861, 0.6619, 0.1894, 0.2496, 0.6116, 0.2496, 0.5316, 0.2581, 0.5358, 0.2581, 0.6031, 0.766, 0.4041, 0.7662, 0.3957, 0.7916, 0.3957, 0.7914, 0.4041, 0.3765, 0.6116, 0.3765, 0.5316, 0.3849, 0.5358, 0.3849, 0.6031, 0.3342, 0.6116, 0.3342, 0.5316, 0.3765, 0.5316, 0.3765, 0.6116, 0.2919, 0.6116, 0.2919, 0.5316, 0.3342, 0.5316, 0.3342, 0.6116, 0.2581, 0.6031, 0.2581, 0.5358, 0.2835, 0.5358, 0.2835, 0.6031, 0.3849, 0.6031, 0.3849, 0.5358, 0.4103, 0.5358, 0.4103, 0.6031, 0.2919, 0.6116, 0.2919, 0.6707, 0.2835, 0.6673, 0.2835, 0.62, 0.2496, 0.6961, 0.2496, 0.6707, 0.2581, 0.6673, 0.2581, 0.6876, 0.4188, 0.6116, 0.4188, 0.6707, 0.4103, 0.6673, 0.4103, 0.62, 0.3765, 0.6961, 0.3765, 0.6707, 0.3849, 0.6673, 0.3849, 0.6876, 0.3342, 0.6961, 0.3342, 0.6707, 0.3765, 0.6707, 0.3765, 0.6961, 0.2919, 0.6961, 0.2919, 0.6707, 0.3342, 0.6707, 0.3342, 0.6961, 0.2581, 0.6876, 0.2581, 0.6673, 0.2835, 0.6673, 0.2835, 0.6876, 0.3849, 0.6876, 0.3849, 0.6673, 0.4103, 0.6673, 0.4103, 0.6876, 0.623, 0.06042, 0.623, 0.03798, 0.6484, 0.03798, 0.6484, 0.06042, 0.6146, 0.02952, 0.6146, 0.0, 0.6569, 1.008e-08, 0.6569, 0.02952, 0.6146, 0.2421, 0.6146, 0.2125, 0.6569, 0.2125, 0.6569, 0.2421, 0.623, 0.273, 0.623, 0.2505, 0.6484, 0.2505, 0.6484, 0.273, 0.6146, 0.05619, 0.6146, 0.02952, 0.623, 0.03798, 0.623, 0.06042, 0.6146, 0.02952, 0.6569, 0.02952, 0.6484, 0.03798, 0.623, 0.03798, 0.6146, 0.2687, 0.6146, 0.2421, 0.623, 0.2505, 0.623, 0.273, 0.6146, 0.2421, 0.6569, 0.2421, 0.6484, 0.2505, 0.623, 0.2505, 0.6569, 0.2421, 0.6569, 0.2687, 0.6484, 0.273, 0.6484, 0.2505, 0.6569, 0.02952, 0.6569, 0.05619, 0.6484, 0.06042, 0.6484, 0.03798, 0.06343, 0.8985, 0.06343, 0.9211, 0.06089, 0.9211, 0.06089, 0.8985, 0.8873, 0.1631, 0.8873, 0.1887, 0.8848, 0.1887, 0.8848, 0.1631, 0.623, 0.273, 0.6484, 0.273, 0.6484, 0.4251, 0.623, 0.4251, 0.7918, 0.3957, 0.7918, 0.3703, 0.8172, 0.3703, 0.8172, 0.3957, 0.8378, 0.4041, 0.8378, 0.424, 0.8353, 0.424, 0.8353, 0.4041, 0.6146, 0.05619, 0.623, 0.06042, 0.623, 0.2125, 0.6146, 0.2083, 0.9744, 0.8748, 0.9829, 0.8745, 0.9829, 0.8847, 0.9744, 0.8849, 0.6594, 0.1894, 0.6613, 0.1894, 0.6613, 0.192, 0.6594, 0.192, 0.9406, 0.8745, 0.9491, 0.8748, 0.9491, 0.8849, 0.9406, 0.8847, 0.4429, 0.8591, 0.4429, 0.8335, 0.4454, 0.8335, 0.4454, 0.8591, 0.07104, 0.8985, 0.07104, 0.9211, 0.06851, 0.9211, 0.06851, 0.8985, 0.8738, 0.5942, 0.8738, 0.5959, 0.8713, 0.5959, 0.8713, 0.5942, 0.6587, 0.4251, 0.6569, 0.4251, 0.6569, 0.4225, 0.6587, 0.4225, 0.7634, 0.8141, 0.7736, 0.8141, 0.7736, 0.8944, 0.7694, 0.8986, 0.7634, 0.8986, 1.512e-08, 0.8985, 0.02537, 0.8985, 0.02537, 0.983, 0.0, 0.983, 0.9102, 0.5942, 0.9102, 0.6171, 0.9076, 0.6171, 0.9076, 0.5942, 0.9409, 0.284, 0.9493, 0.2843, 0.9493, 0.2944, 0.9409, 0.2942, 0.8848, 0.1631, 0.8848, 0.1887, 0.8823, 0.1887, 0.8823, 0.1631, 0.9747, 0.2843, 0.9831, 0.284, 0.9831, 0.2942, 0.9747, 0.2944, 0.9026, 0.6171, 0.9026, 0.5942, 0.9051, 0.5942, 0.9051, 0.6171, 0.8873, 0.1887, 0.8873, 0.1631, 0.8899, 0.1631, 0.8899, 0.1887, 0.8975, 0.6196, 0.8975, 0.5942, 0.9, 0.5942, 0.9, 0.6196, 0.7918, 0.3703, 0.7916, 0.3618, 0.817, 0.3618, 0.8172, 0.3703, 0.9321, 0.7874, 0.9406, 0.7832, 0.9406, 0.9261, 0.9321, 0.9303, 0.907, 0.1969, 0.9324, 0.1969, 0.9324, 0.3398, 0.907, 0.3398, 0.8983, 0.7832, 0.9068, 0.7874, 0.9068, 0.9303, 0.8983, 0.9261, 0.8986, 0.1927, 0.907, 0.1969, 0.907, 0.3398, 0.8986, 0.3356, 0.9068, 0.7874, 0.9321, 0.7874, 0.9321, 0.9303, 0.9068, 0.9303, 0.7916, 0.4041, 0.7918, 0.3957, 0.8172, 0.3957, 0.817, 0.4041, 0.6484, 0.273, 0.6569, 0.2687, 0.6569, 0.4209, 0.6484, 0.4251, 0.6146, 0.2687, 0.623, 0.273, 0.623, 0.4251, 0.6146, 0.4209, 0.6484, 0.06042, 0.6569, 0.05619, 0.6569, 0.2083, 0.6484, 0.2125, 0.7662, 0.3703, 0.766, 0.3618, 0.7914, 0.3618, 0.7916, 0.3703, 0.9324, 0.1969, 0.9409, 0.1927, 0.9409, 0.3356, 0.9324, 0.3398, 0.9409, 0.3452, 0.9324, 0.3494, 0.9324, 0.3398, 0.9409, 0.3356, 0.907, 0.3494, 0.8986, 0.3452, 0.8986, 0.3356, 0.907, 0.3398, 0.9324, 0.3494, 0.907, 0.3494, 0.907, 0.3398, 0.9324, 0.3398, 0.9321, 0.9399, 0.9068, 0.9399, 0.9068, 0.9303, 0.9321, 0.9303, 0.9068, 0.9399, 0.8983, 0.9357, 0.8983, 0.9261, 0.9068, 0.9303, 0.9406, 0.9357, 0.9321, 0.9399, 0.9321, 0.9303, 0.9406, 0.9261, 0.7662, 0.3957, 0.7662, 0.3703, 0.7916, 0.3703, 0.7916, 0.3957, 0.8792, 0.8716, 0.8792, 0.9546, 0.8766, 0.9546, 0.8766, 0.8716, 0.3245, 0.8613, 0.3245, 0.9459, 0.3219, 0.9459, 0.3219, 0.8613, 0.8563, 0.9559, 0.8563, 0.8729, 0.8589, 0.8729, 0.8589, 0.9559, 0.9406, 0.7832, 0.9491, 0.7834, 0.9491, 0.8748, 0.9406, 0.8745, 0.8792, 0.8716, 0.8792, 0.787, 0.8817, 0.787, 0.8817, 0.8716, 0.9744, 0.7834, 0.9829, 0.7832, 0.9829, 0.8745, 0.9744, 0.8748, 0.8305, 0.8865, 0.8558, 0.8865, 0.8558, 0.9667, 0.8305, 0.9667, 0.869, 0.787, 0.8792, 0.787, 0.8792, 0.8673, 0.8749, 0.8716, 0.869, 0.8716, 0.02537, 0.8985, 0.05075, 0.8985, 0.05075, 0.983, 0.02537, 0.983, 0.4352, 0.8591, 0.4454, 0.8591, 0.4454, 0.9437, 0.4395, 0.9437, 0.4353, 0.9394, 0.7922, 0.4041, 0.7922, 0.424, 0.7896, 0.424, 0.7896, 0.4041, 0.07104, 0.9211, 0.07104, 0.8985, 0.07358, 0.8985, 0.07358, 0.9211, 0.9747, 0.1929, 0.9831, 0.1927, 0.9831, 0.284, 0.9747, 0.2843, 0.9164, 0.7707, 0.9164, 0.7478, 0.919, 0.7478, 0.919, 0.7707, 0.9409, 0.1927, 0.9493, 0.1929, 0.9493, 0.2843, 0.9409, 0.284, 0.8201, 0.4041, 0.8201, 0.424, 0.8175, 0.424, 0.8175, 0.4041, 0.9406, 0.8849, 0.966, 0.8849, 0.966, 0.9651, 0.9406, 0.9651, 0.3092, 0.8613, 0.3194, 0.8613, 0.3194, 0.9459, 0.3135, 0.9459, 0.3092, 0.9417, 0.8899, 0.1885, 0.8899, 0.1631, 0.8958, 0.1631, 0.8958, 0.1885, 0.8558, 0.9712, 0.8305, 0.9712, 0.8305, 0.9667, 0.8558, 0.9667, 0.966, 0.9696, 0.9406, 0.9696, 0.9406, 0.9651, 0.966, 0.9651, 0.8916, 0.6196, 0.8916, 0.5942, 0.8975, 0.5942, 0.8975, 0.6196, 0.08446, 0.3403, 0.1642, 0.3344, 0.1643, 0.3361, 0.08454, 0.342, 0.08405, 0.3268, 0.01721, 0.3286, 0.01646, 0.3269, 0.0841, 0.3251, 0.004037, 0.3424, 0.02532, 0.3419, 0.02536, 0.3436, -1.206e-09, 0.3442, 0.01721, 0.3286, 0.004037, 0.3424, -1.206e-09, 0.3442, 0.01646, 0.3269, 0.1695, 0.334, 0.08405, 0.3268, 0.0841, 0.3251, 0.1909, 0.3341, 0.2812, 0.3344, 0.361, 0.3403, 0.3609, 0.342, 0.2811, 0.3361, 0.4282, 0.3286, 0.3614, 0.3268, 0.3613, 0.3251, 0.429, 0.3269, 0.4201, 0.3419, 0.4414, 0.3424, 0.4454, 0.3442, 0.4201, 0.3436, 0.4414, 0.3424, 0.4282, 0.3286, 0.429, 0.3269, 0.4454, 0.3442, 0.3614, 0.3268, 0.2759, 0.334, 0.2545, 0.3341, 0.3613, 0.3251, 0.1642, 0.3344, 0.1695, 0.334, 0.1909, 0.3341, 0.1643, 0.3361, 0.2759, 0.334, 0.2812, 0.3344, 0.2811, 0.3361, 0.2545, 0.3341, 0.02532, 0.3419, 0.08446, 0.3403, 0.08454, 0.342, 0.02536, 0.3436, 0.361, 0.3403, 0.4201, 0.3419, 0.4201, 0.3436, 0.3609, 0.342, 0.8374, 0.1927, 0.8377, 0.198, 0.8415, 0.2779, 0.8279, 0.278, 0.828, 0.3448, 0.8279, 0.278, 0.8415, 0.2779, 0.8415, 0.3584, 0.828, 0.3448, 0.8415, 0.2779, 0.8415, 0.3371, 0.8456, 0.1927, 0.855, 0.278, 0.8415, 0.2779, 0.8453, 0.198, 0.855, 0.3448, 0.8415, 0.2779, 0.855, 0.278, 0.8415, 0.3584, 0.8415, 0.3371, 0.8415, 0.2779, 0.855, 0.3448, 0.8563, 0.7072, 0.8563, 0.6227, 0.8589, 0.6227, 0.8589, 0.7072, 0.4433, 0.5607, 0.4433, 0.6198, 0.4407, 0.6198, 0.4407, 0.5607, 0.855, 0.278, 0.855, 0.198, 0.8576, 0.198, 0.8576, 0.278, 0.855, 0.3371, 0.855, 0.278, 0.8576, 0.278, 0.8576, 0.3371, 0.8601, 0.2772, 0.8601, 0.344, 0.8576, 0.344, 0.8576, 0.2772, 0.855, 0.3584, 0.855, 0.3371, 0.8576, 0.3371, 0.8576, 0.3584, 0.4433, 0.4807, 0.4433, 0.5607, 0.4407, 0.5607, 0.4407, 0.4807, 0.8601, 0.344, 0.8601, 0.3583, 0.8576, 0.3583, 0.8576, 0.344, 0.1832, 0.1986, 0.2058, 0.0004485, 0.2017, 0.07265, 0.1883, 0.1903, 0.2058, 0.0004485, 0.2057, 0.1865, 0.2016, 0.1832, 0.2017, 0.07265, 0.2057, 0.1865, 0.1832, 0.1986, 0.1883, 0.1903, 0.2016, 0.1832, 0.2057, 0.1865, 0.2058, 0.0004485, 0.2109, 0.005389, 0.2108, 0.07434, 0.2058, 0.0004485, 0.2227, -1.088e-08, 0.2171, 0.005223, 0.2109, 0.005389, 0.2227, -1.088e-08, 0.2057, 0.1865, 0.2108, 0.07434, 0.2171, 0.005223, 0.1938, 0.2931, 0.1832, 0.1986, 0.1877, 0.2018, 0.1938, 0.2555, 0.1832, 0.1986, 0.2057, 0.1865, 0.2005, 0.195, 0.1877, 0.2018, 0.2057, 0.1865, 0.1938, 0.2931, 0.1938, 0.2555, 0.2005, 0.195, 0.2191, 0.3131, 0.1938, 0.2931, 0.1983, 0.2907, 0.214, 0.3031, 0.1938, 0.2931, 0.2057, 0.1865, 0.2056, 0.2247, 0.1983, 0.2907, 0.2057, 0.1865, 0.2191, 0.3131, 0.214, 0.3031, 0.2056, 0.2247, 0.1938, 0.2931, 0.2191, 0.3131, 0.2113, 0.3133, 0.198, 0.3028, 0.2191, 0.3131, 0.1909, 0.3341, 0.1965, 0.3244, 0.2113, 0.3133, 0.1909, 0.3341, 0.1938, 0.2931, 0.198, 0.3028, 0.1965, 0.3244, 0.0841, 0.3251, 0.1938, 0.2931, 0.1883, 0.2997, 0.1099, 0.3225, 0.1938, 0.2931, 0.1909, 0.3341, 0.1862, 0.329, 0.1883, 0.2997, 0.1909, 0.3341, 0.0841, 0.3251, 0.1099, 0.3225, 0.1862, 0.329, 0.2622, 0.1986, 0.2398, 0.1865, 0.2438, 0.1832, 0.2572, 0.1903, 0.2398, 0.1865, 0.2396, 0.0004485, 0.2438, 0.07265, 0.2438, 0.1832, 0.2396, 0.0004485, 0.2622, 0.1986, 0.2572, 0.1903, 0.2438, 0.07265, 0.2398, 0.1865, 0.2227, -1.821e-08, 0.2283, 0.005223, 0.2346, 0.07434, 0.2227, -1.821e-08, 0.2396, 0.0004485, 0.2346, 0.005389, 0.2283, 0.005223, 0.2396, 0.0004485, 0.2398, 0.1865, 0.2346, 0.07434, 0.2346, 0.005389, 0.2516, 0.2931, 0.2398, 0.1865, 0.2449, 0.195, 0.2517, 0.2555, 0.2398, 0.1865, 0.2622, 0.1986, 0.2577, 0.2018, 0.2449, 0.195, 0.2622, 0.1986, 0.2516, 0.2931, 0.2517, 0.2555, 0.2577, 0.2018, 0.2263, 0.3131, 0.2398, 0.1865, 0.2398, 0.2247, 0.2315, 0.3031, 0.2398, 0.1865, 0.2516, 0.2931, 0.2472, 0.2907, 0.2398, 0.2247, 0.2516, 0.2931, 0.2263, 0.3131, 0.2315, 0.3031, 0.2472, 0.2907, 0.2516, 0.2931, 0.2545, 0.3341, 0.249, 0.3244, 0.2475, 0.3028, 0.2545, 0.3341, 0.2263, 0.3131, 0.2341, 0.3133, 0.249, 0.3244, 0.2263, 0.3131, 0.2516, 0.2931, 0.2475, 0.3028, 0.2341, 0.3133, 0.3613, 0.3251, 0.2545, 0.3341, 0.2592, 0.329, 0.3355, 0.3225, 0.2545, 0.3341, 0.2516, 0.2931, 0.2572, 0.2997, 0.2592, 0.329, 0.2516, 0.2931, 0.3613, 0.3251, 0.3355, 0.3225, 0.2572, 0.2997, 0.8305, 0.9292, 0.7766, 0.9292, 0.7764, 0.9258, 0.8302, 0.9258, 0.325, 0.8613, 0.2496, 0.8613, 0.2499, 0.8574, 0.3253, 0.8574, 0.8612, 0.1927, 0.8769, 0.1927, 0.8759, 0.1964, 0.8601, 0.1964, 0.9431, 0.5856, 0.8825, 0.5759, 0.8827, 0.5725, 0.9433, 0.5821, 0.8563, 0.7759, 0.7766, 0.788, 0.7764, 0.7841, 0.8561, 0.772, 0.3254, 0.7061, 0.4429, 0.6961, 0.4428, 0.6994, 0.3253, 0.7095, 0.79, 0.4251, 0.8686, 0.4251, 0.8688, 0.4285, 0.7902, 0.4285, 0.8983, 0.6323, 0.9115, 0.6227, 0.9139, 0.6262, 0.9008, 0.6358, 0.8263, 0.358, 0.7973, 0.3459, 0.7989, 0.342, 0.8279, 0.354, 0.8844, 0.6227, 0.8983, 0.6328, 0.8958, 0.6361, 0.8819, 0.6261, 0.2307, 0.7459, 0.2452, 0.7355, 0.2477, 0.7389, 0.2332, 0.7494, 0.6594, 0.1927, 0.7284, 0.1927, 0.7284, 0.1969, 0.6594, 0.1969, 0.1106, 0.8985, 5.654e-05, 0.8985, 6.243e-09, 0.8951, 0.1105, 0.8951, 0.822, -5.684e-09, 0.888, 0.01048, 0.8878, 0.01389, 0.8218, 0.003407, 0.7284, 0.1927, 0.7973, 0.1927, 0.7973, 0.1969, 0.7284, 0.1969, 0.7766, 0.6227, 0.8563, 0.6348, 0.8561, 0.6387, 0.7764, 0.6266, 0.79, 0.5942, 0.7837, 0.5942, 0.7837, 0.59, 0.79, 0.59, 0.2496, 0.6961, 0.325, 0.6961, 0.3253, 0.7, 0.2499, 0.7, 0.2452, 0.8986, 0.2307, 0.8881, 0.2332, 0.8847, 0.2477, 0.8952, 0.7973, 0.2048, 0.8263, 0.1927, 0.8279, 0.1966, 0.7989, 0.2087, 0.8686, 0.5882, 0.79, 0.5882, 0.7902, 0.5848, 0.8688, 0.5848, 0.7973, 0.3618, 0.7284, 0.3618, 0.7284, 0.3576, 0.7973, 0.3576, 0.8819, 0.7781, 0.8605, 0.787, 0.8589, 0.7833, 0.8802, 0.7744, 0.888, 0.1527, 0.822, 0.1631, 0.8218, 0.1597, 0.8878, 0.1492, 0.3253, 0.8574, 0.2499, 0.8574, 0.2499, 0.7, 0.3253, 0.7, 0.8279, 0.354, 0.7989, 0.342, 0.7989, 0.2087, 0.8279, 0.1966, 0.8561, 0.772, 0.7764, 0.7841, 0.7764, 0.6266, 0.8561, 0.6387, 0.8802, 0.7744, 0.8589, 0.7833, 0.8589, 0.6264, 0.8802, 0.6353, 0.8759, 0.3532, 0.8601, 0.3532, 0.8601, 0.1964, 0.8759, 0.1964, 0.8825, 0.5856, 0.8699, 0.5767, 0.8699, 0.4377, 0.8825, 0.4288, 0.7902, 0.4285, 0.8688, 0.4285, 0.8688, 0.5848, 0.7902, 0.5848, 0.8218, 0.003407, 0.8878, 0.01389, 0.8878, 0.1492, 0.8218, 0.1597, 0.2332, 0.7494, 0.2477, 0.7389, 0.2477, 0.8952, 0.2332, 0.8847, 0.8827, 0.4381, 0.9433, 0.4285, 0.9433, 0.5821, 0.8827, 0.5725, 0.9139, 0.7798, 0.9008, 0.7701, 0.9008, 0.6358, 0.9139, 0.6262, 0.7764, 0.7914, 0.8302, 0.7914, 0.8302, 0.9258, 0.7764, 0.9258, 0.8958, 0.7723, 0.8819, 0.7824, 0.8819, 0.6261, 0.8958, 0.6361, 1.307e-08, 0.7388, 0.1105, 0.7388, 0.1105, 0.8951, 6.243e-09, 0.8951, 0.4428, 0.8557, 0.3253, 0.8457, 0.3253, 0.7095, 0.4428, 0.6994, 0.6594, 0.1969, 0.7284, 0.1969, 0.7284, 0.3576, 0.6594, 0.3576, 0.79, 0.59, 0.7837, 0.59, 0.7837, 0.4293, 0.79, 0.4293, 0.7284, 0.1969, 0.7973, 0.1969, 0.7973, 0.3576, 0.7284, 0.3576, 0.7812, 0.6208, 0.7812, 0.6067, 0.7837, 0.6048, 0.7837, 0.6227, 0.6171, 0.6067, 0.6171, 0.6208, 0.6146, 0.6227, 0.6146, 0.6048, 0.7415, 0.6208, 0.7812, 0.6208, 0.7837, 0.6227, 0.7415, 0.6227, 0.7812, 0.6067, 0.7415, 0.6067, 0.7415, 0.6048, 0.7837, 0.6048, 0.6171, 0.6208, 0.6569, 0.6208, 0.6569, 0.6227, 0.6146, 0.6227, 0.6569, 0.6208, 0.6992, 0.6208, 0.6992, 0.6227, 0.6569, 0.6227, 0.6992, 0.6208, 0.7415, 0.6208, 0.7415, 0.6227, 0.6992, 0.6227, 0.6569, 0.6067, 0.6171, 0.6067, 0.6146, 0.6048, 0.6569, 0.6048, 0.6992, 0.6067, 0.6569, 0.6067, 0.6569, 0.6048, 0.6992, 0.6048, 0.7415, 0.6067, 0.6992, 0.6067, 0.6992, 0.6048, 0.7415, 0.6048, 0.8769, 0.317, 0.891, 0.317, 0.891, 0.3568, 0.8769, 0.3568, 0.8769, 0.1927, 0.891, 0.1927, 0.891, 0.2324, 0.8769, 0.2324, 0.8769, 0.2324, 0.891, 0.2324, 0.891, 0.2747, 0.8769, 0.2747, 0.8769, 0.2747, 0.891, 0.2747, 0.891, 0.317, 0.8769, 0.317, 0.4445, 0.5574, 0.4445, 0.5997, 0.4433, 0.5997, 0.4433, 0.5574, 0.4445, 0.6792, 0.4445, 0.7215, 0.4433, 0.7215, 0.4433, 0.6792, 0.4445, 0.5997, 0.4445, 0.6394, 0.4433, 0.6394, 0.4433, 0.5997, 0.2496, 0.7355, 0.2496, 0.7543, 0.2479, 0.7543, 0.2479, 0.7355, 0.4445, 0.4754, 0.4445, 0.5151, 0.4433, 0.5151, 0.4433, 0.4754, 0.4445, 0.7638, 0.4445, 0.8035, 0.4433, 0.8035, 0.4433, 0.7638, 0.7804, 0.6014, 0.7804, 0.5406, 0.7837, 0.5373, 0.7837, 0.6048, 0.618, 0.5406, 0.618, 0.6014, 0.6146, 0.6048, 0.6146, 0.5373, 0.7415, 0.6014, 0.7804, 0.6014, 0.7837, 0.6048, 0.7415, 0.6048, 0.6569, 0.5406, 0.618, 0.5406, 0.6146, 0.5373, 0.6569, 0.5373, 0.618, 0.6014, 0.6569, 0.6014, 0.6569, 0.6048, 0.6146, 0.6048, 0.6569, 0.6014, 0.6992, 0.6014, 0.6992, 0.6048, 0.6569, 0.6048, 0.6992, 0.6014, 0.7415, 0.6014, 0.7415, 0.6048, 0.6992, 0.6048, 0.7804, 0.5406, 0.7415, 0.5406, 0.7415, 0.5373, 0.7837, 0.5373, 0.7415, 0.5406, 0.6992, 0.5406, 0.6992, 0.5373, 0.7415, 0.5373, 0.6992, 0.5406, 0.6569, 0.5406, 0.6569, 0.5373, 0.6992, 0.5373, 0.7798, 0.5339, 0.7639, 0.4284, 0.7668, 0.4251, 0.7837, 0.5373, 0.6344, 0.4284, 0.6185, 0.5339, 0.6146, 0.5373, 0.6315, 0.4251, 0.6185, 0.5339, 0.6569, 0.5339, 0.6569, 0.5373, 0.6146, 0.5373, 0.7639, 0.4284, 0.733, 0.4284, 0.733, 0.4251, 0.7668, 0.4251, 0.7415, 0.5339, 0.7798, 0.5339, 0.7837, 0.5373, 0.7415, 0.5373, 0.6992, 0.5339, 0.7415, 0.5339, 0.7415, 0.5373, 0.6992, 0.5373, 0.6569, 0.5339, 0.6992, 0.5339, 0.6992, 0.5373, 0.6569, 0.5373, 0.6653, 0.4284, 0.6344, 0.4284, 0.6315, 0.4251, 0.6653, 0.4251, 0.6992, 0.4284, 0.6653, 0.4284, 0.6653, 0.4251, 0.6992, 0.4251, 0.733, 0.4284, 0.6992, 0.4284, 0.6992, 0.4251, 0.733, 0.4251, 0.4454, 0.8554, 0.551, 0.8639, 0.551, 0.9023, 0.4454, 0.8863, 0.551, 0.8644, 0.6118, 0.8644, 0.6118, 0.9033, 0.551, 0.9033, 0.551, 0.741, 0.6118, 0.741, 0.6118, 0.7799, 0.551, 0.7799, 0.551, 0.7799, 0.6118, 0.7799, 0.6118, 0.8221, 0.551, 0.8221, 0.551, 0.8221, 0.6118, 0.8221, 0.6118, 0.8644, 0.551, 0.8644, 0.4454, 0.7569, 0.551, 0.741, 0.551, 0.7793, 0.4454, 0.7878, 0.4454, 0.7878, 0.551, 0.7793, 0.551, 0.8216, 0.4454, 0.8216, 0.4454, 0.8216, 0.551, 0.8216, 0.551, 0.8639, 0.4454, 0.8554, 0.9006, 0.08065, 0.9006, 0.1229, 0.8981, 0.1229, 0.8981, 0.08065, 0.8931, 0.1235, 0.8931, 0.1624, 0.8906, 0.1624, 0.8906, 0.1235, 0.6142, 0.741, 0.6142, 0.7719, 0.6118, 0.7719, 0.6118, 0.741, 0.8931, 0.08119, 0.8931, 0.1235, 0.8906, 0.1235, 0.8906, 0.08119, 0.8614, 0.787, 0.8614, 0.8945, 0.8589, 0.8945, 0.8589, 0.787, 0.6142, 0.7719, 0.6142, 0.8057, 0.6118, 0.8057, 0.6118, 0.7719, 0.8931, 0.0389, 0.8931, 0.08119, 0.8906, 0.08119, 0.8906, 0.0389, 0.8614, 0.8945, 0.8614, 0.787, 0.8639, 0.787, 0.8639, 0.8945, 0.6142, 0.8057, 0.6142, 0.8395, 0.6118, 0.8395, 0.6118, 0.8057, 0.8906, 0.1235, 0.8906, 0.1624, 0.888, 0.1624, 0.888, 0.1235, 0.9006, 0.1229, 0.9006, 0.1613, 0.8981, 0.1613, 0.8981, 0.1229, 0.766, 0.3618, 0.766, 0.4227, 0.7635, 0.4227, 0.7634, 0.3618, 0.5943, 0.7376, 0.5943, 0.6496, 0.5977, 0.6463, 0.5977, 0.741, 0.4657, 0.6496, 0.4657, 0.7376, 0.4624, 0.741, 0.4624, 0.6463, 0.5638, 0.7376, 0.5943, 0.7376, 0.5977, 0.741, 0.5638, 0.741, 0.5943, 0.6496, 0.5638, 0.6496, 0.5638, 0.6463, 0.5977, 0.6463, 0.4657, 0.7376, 0.4962, 0.7376, 0.4962, 0.741, 0.4624, 0.741, 0.4962, 0.7376, 0.53, 0.7376, 0.53, 0.741, 0.4962, 0.741, 0.53, 0.7376, 0.5638, 0.7376, 0.5638, 0.741, 0.53, 0.741, 0.4962, 0.6496, 0.4657, 0.6496, 0.4624, 0.6463, 0.4962, 0.6463, 0.53, 0.6496, 0.4962, 0.6496, 0.4962, 0.6463, 0.53, 0.6463, 0.5638, 0.6496, 0.53, 0.6496, 0.53, 0.6463, 0.5638, 0.6463, 0.5946, 0.6429, 0.6109, 0.4516, 0.6146, 0.4482, 0.5977, 0.6463, 0.4491, 0.4516, 0.4655, 0.6429, 0.4624, 0.6463, 0.4454, 0.4482, 0.4877, 0.4516, 0.4491, 0.4516, 0.4454, 0.4482, 0.4877, 0.4482, 0.5638, 0.6429, 0.5946, 0.6429, 0.5977, 0.6463, 0.5638, 0.6463, 0.6109, 0.4516, 0.5723, 0.4516, 0.5723, 0.4482, 0.6146, 0.4482, 0.5723, 0.4516, 0.53, 0.4516, 0.53, 0.4482, 0.5723, 0.4482, 0.53, 0.4516, 0.4877, 0.4516, 0.4877, 0.4482, 0.53, 0.4482, 0.4655, 0.6429, 0.4962, 0.6429, 0.4962, 0.6463, 0.4624, 0.6463, 0.4962, 0.6429, 0.53, 0.6429, 0.53, 0.6463, 0.4962, 0.6463, 0.53, 0.6429, 0.5638, 0.6429, 0.5638, 0.6463, 0.53, 0.6463, 0.3253, 0.9572, 0.4133, 0.9572, 0.4133, 0.9877, 0.3253, 0.9877, 0.6532, 0.6227, 0.6617, 0.8141, 0.6309, 0.8141, 0.6146, 0.6227, 0.7764, 0.6227, 0.76, 0.8141, 0.7293, 0.8141, 0.7378, 0.6227, 0.7378, 0.6227, 0.7293, 0.8141, 0.6955, 0.8141, 0.6955, 0.6227, 0.6955, 0.6227, 0.6955, 0.8141, 0.6617, 0.8141, 0.6532, 0.6227, 0.3253, 0.8591, 0.4133, 0.8591, 0.4133, 0.8895, 0.3253, 0.8895, 0.3253, 0.8895, 0.4133, 0.8895, 0.4133, 0.9234, 0.3253, 0.9234, 0.3253, 0.9234, 0.4133, 0.9234, 0.4133, 0.9572, 0.3253, 0.9572, 0.8844, 0.8165, 0.8844, 0.8503, 0.8819, 0.8503, 0.8819, 0.8165, 0.8844, 0.9143, 0.8844, 0.8839, 0.8869, 0.8839, 0.8869, 0.9143, 0.8961, 0.3545, 0.8961, 0.3159, 0.8986, 0.3159, 0.8986, 0.3545, 0.8665, 0.787, 0.8665, 0.8753, 0.8639, 0.8753, 0.8639, 0.787, 0.8844, 0.8839, 0.8844, 0.85, 0.8869, 0.85, 0.8869, 0.8839, 0.8844, 0.7857, 0.8844, 0.8165, 0.8819, 0.8165, 0.8819, 0.7857, 0.8665, 0.8753, 0.8665, 0.787, 0.869, 0.787, 0.869, 0.8753, 0.8844, 0.85, 0.8844, 0.8162, 0.8869, 0.8162, 0.8869, 0.85, 0.8961, 0.2313, 0.8961, 0.1927, 0.8986, 0.1927, 0.8986, 0.2313, 0.8895, 0.7857, 0.8895, 0.8162, 0.8869, 0.8162, 0.8869, 0.7857, 0.8961, 0.2736, 0.8961, 0.2313, 0.8986, 0.2313, 0.8986, 0.2736, 0.8844, 0.8162, 0.8844, 0.7857, 0.8869, 0.7857, 0.8869, 0.8162, 0.9722, 0.2817, 0.9722, 0.1954, 0.9747, 0.1929, 0.9747, 0.2843, 0.9719, 0.786, 0.9516, 0.786, 0.9491, 0.7834, 0.9744, 0.7834, 0.9722, 0.1954, 0.9519, 0.1954, 0.9493, 0.1929, 0.9747, 0.1929, 0.9516, 0.786, 0.9516, 0.8722, 0.9491, 0.8748, 0.9491, 0.7834, 0.9719, 0.8722, 0.9719, 0.786, 0.9744, 0.7834, 0.9744, 0.8748, 0.9516, 0.8722, 0.9719, 0.8722, 0.9744, 0.8748, 0.9491, 0.8748, 0.9519, 0.1954, 0.9519, 0.2817, 0.9493, 0.2843, 0.9493, 0.1929, 0.9519, 0.2817, 0.9722, 0.2817, 0.9747, 0.2843, 0.9493, 0.2843, 0.4793, 0.3214, 0.4539, 0.3214, 0.4454, 0.3129, 0.4877, 0.3129, 0.6061, 0.3214, 0.5808, 0.3214, 0.5723, 0.3129, 0.6146, 0.3129, 0.4539, 0.3214, 0.4539, 0.3958, 0.4454, 0.4042, 0.4454, 0.3129, 0.4793, 0.3958, 0.4793, 0.3214, 0.4877, 0.3129, 0.4877, 0.4042, 0.6061, 0.3958, 0.6061, 0.3214, 0.6146, 0.3129, 0.6146, 0.4042, 0.4539, 0.3958, 0.4793, 0.3958, 0.4877, 0.4042, 0.4454, 0.4042, 0.5808, 0.3214, 0.5808, 0.3958, 0.5723, 0.4042, 0.5723, 0.3129, 0.5808, 0.3958, 0.6061, 0.3958, 0.6146, 0.4042, 0.5723, 0.4042, 0.1702, 0.8978, 0.1702, 0.9723, 0.1106, 1.0, 0.1106, 0.9138, 0.6594, 0.3618, 0.6848, 0.3618, 0.6822, 0.423, 0.6619, 0.423, 0.2496, 0.9357, 0.2496, 0.8613, 0.3092, 0.8772, 0.3092, 0.9635, 0.7102, 0.3618, 0.7355, 0.3618, 0.733, 0.422, 0.7127, 0.422, 0.7355, 0.3618, 0.7609, 0.3618, 0.7584, 0.422, 0.7381, 0.422, 0.2298, 0.8978, 0.2298, 0.9723, 0.1702, 1.0, 0.1702, 0.9138, 0.6848, 0.3618, 0.7102, 0.3618, 0.7076, 0.423, 0.6873, 0.423, 0.9139, 0.6971, 0.9139, 0.6227, 0.9735, 0.6386, 0.9735, 0.7249, 0.4488, 0.1894, 0.4488, 0.3095, 0.4454, 0.3129, 0.4454, 0.186, 0.6112, 0.3095, 0.6112, 0.1894, 0.6146, 0.186, 0.6146, 0.3129, 0.6112, 0.1894, 0.5723, 0.1894, 0.5723, 0.186, 0.6146, 0.186, 0.4488, 0.3095, 0.4877, 0.3095, 0.4877, 0.3129, 0.4454, 0.3129, 0.4877, 0.1894, 0.4488, 0.1894, 0.4454, 0.186, 0.4877, 0.186, 0.53, 0.1894, 0.4877, 0.1894, 0.4877, 0.186, 0.53, 0.186, 0.5723, 0.1894, 0.53, 0.1894, 0.53, 0.186, 0.5723, 0.186, 0.5723, 0.3095, 0.6112, 0.3095, 0.6146, 0.3129, 0.5723, 0.3129, 0.53, 0.3095, 0.5723, 0.3095, 0.5723, 0.3129, 0.53, 0.3129, 0.4877, 0.3095, 0.53, 0.3095, 0.53, 0.3129, 0.4877, 0.3129, 0.4488, 0.003359, 0.4488, 0.1827, 0.4454, 0.186, 0.4454, 1.008e-08, 0.6112, 0.1827, 0.6112, 0.003359, 0.6146, 1.008e-08, 0.6146, 0.186, 0.5723, 0.1827, 0.6112, 0.1827, 0.6146, 0.186, 0.5723, 0.186, 0.6112, 0.003359, 0.5723, 0.003359, 0.5723, 1.008e-08, 0.6146, 1.008e-08, 0.4488, 0.1827, 0.4877, 0.1827, 0.4877, 0.186, 0.4454, 0.186, 0.4877, 0.1827, 0.53, 0.1827, 0.53, 0.186, 0.4877, 0.186, 0.53, 0.1827, 0.5723, 0.1827, 0.5723, 0.186, 0.53, 0.186, 0.4877, 0.003359, 0.4488, 0.003359, 0.4454, 1.008e-08, 0.4877, 1.008e-08, 0.53, 0.003359, 0.4877, 0.003359, 0.4877, 1.008e-08, 0.53, 1.008e-08, 0.5723, 0.003359, 0.53, 0.003359, 0.53, 1.008e-08, 0.5723, 1.008e-08, 0.2307, 0.7744, 0.1106, 0.7744, 0.1106, 0.7355, 0.2307, 0.7355, 0.7829, 0.1793, 0.7829, 0.0, 0.8218, 0.0, 0.8218, 0.1793, 0.6594, 0.1793, 0.6594, 0.0, 0.6983, 0.0, 0.6983, 0.1793, 0.6983, 0.1793, 0.6983, 0.0, 0.7406, 0.0, 0.7406, 0.1793, 0.7406, 0.1793, 0.7406, 0.0, 0.7829, 0.0, 0.7829, 0.1793, 0.2307, 0.8978, 0.1106, 0.8978, 0.1106, 0.8589, 0.2307, 0.8589, 0.2307, 0.8589, 0.1106, 0.8589, 0.1106, 0.8167, 0.2307, 0.8167, 0.2307, 0.8167, 0.1106, 0.8167, 0.1106, 0.7744, 0.2307, 0.7744, 0.8936, 0.2739, 0.8936, 0.3162, 0.891, 0.3162, 0.891, 0.2739, 0.4238, 0.4754, 0.4238, 0.6559, 0.4213, 0.6559, 0.4213, 0.4754, 0.8981, 0.08119, 0.8981, 0.1235, 0.8956, 0.1235, 0.8956, 0.08119, 0.8931, 0.1624, 0.8931, 0.1235, 0.8956, 0.1235, 0.8956, 0.1624, 0.8936, 0.3551, 0.8936, 0.3162, 0.8961, 0.3162, 0.8961, 0.3551, 0.892, 0.9062, 0.892, 0.7857, 0.8945, 0.7857, 0.8945, 0.9062, 0.8931, 0.1235, 0.8931, 0.08119, 0.8956, 0.08119, 0.8956, 0.1235, 0.8981, 0.1235, 0.8981, 0.1624, 0.8956, 0.1624, 0.8956, 0.1235, 0.892, 0.7857, 0.892, 0.9062, 0.8895, 0.9062, 0.8895, 0.7857, 0.8931, 0.08119, 0.8931, 0.0389, 0.8956, 0.0389, 0.8956, 0.08119, 0.8936, 0.2316, 0.8936, 0.1927, 0.8961, 0.1927, 0.8961, 0.2316, 0.8936, 0.3162, 0.8936, 0.3551, 0.891, 0.3551, 0.891, 0.3162, 0.5808, 0.4144, 0.5808, 0.4398, 0.5723, 0.4482, 0.5723, 0.4144, 0.4539, 0.4398, 0.4793, 0.4398, 0.4877, 0.4482, 0.4454, 0.4482, 0.5808, 0.4398, 0.6061, 0.4398, 0.6146, 0.4482, 0.5723, 0.4482, 0.4539, 0.4144, 0.4539, 0.4398, 0.4454, 0.4482, 0.4454, 0.4144, 0.4793, 0.4398, 0.4793, 0.4144, 0.4877, 0.4144, 0.4877, 0.4482, 0.5808, 0.4127, 0.5808, 0.4144, 0.5723, 0.4144, 0.5723, 0.4042, 0.6061, 0.4398, 0.6061, 0.4144, 0.6146, 0.4144, 0.6146, 0.4482, 0.4539, 0.4127, 0.4539, 0.4144, 0.4454, 0.4144, 0.4454, 0.4042, 0.4793, 0.4144, 0.4793, 0.4127, 0.4877, 0.4042, 0.4877, 0.4144, 0.4793, 0.4127, 0.4539, 0.4127, 0.4454, 0.4042, 0.4877, 0.4042, 0.6061, 0.4144, 0.6061, 0.4127, 0.6146, 0.4042, 0.6146, 0.4144, 0.6061, 0.4127, 0.5808, 0.4127, 0.5723, 0.4042, 0.6146, 0.4042, 0.8417, 0.1648, 0.867, 0.1648, 0.867, 0.1902, 0.8417, 0.1902, 0.8434, 0.5959, 0.8687, 0.5959, 0.8687, 0.6213, 0.8434, 0.6213, 0.8434, 0.5942, 0.8687, 0.5942, 0.8687, 0.5959, 0.8434, 0.5959, 0.8417, 0.1631, 0.867, 0.1631, 0.867, 0.1648, 0.8417, 0.1648, 0.9026, 0.5942, 0.9026, 0.6196, 0.9, 0.6196, 0.9, 0.5942, 0.8696, 0.1648, 0.8696, 0.1902, 0.867, 0.1902, 0.867, 0.1648, 0.8687, 0.6213, 0.8687, 0.5959, 0.8713, 0.5959, 0.8713, 0.6213, 0.8696, 0.1631, 0.8696, 0.1648, 0.867, 0.1648, 0.867, 0.1631, 0.8696, 0.1902, 0.8696, 0.1648, 0.8721, 0.1648, 0.8721, 0.1902, 0.8687, 0.5959, 0.8687, 0.5942, 0.8713, 0.5942, 0.8713, 0.5959, 0.8738, 0.5959, 0.8738, 0.6213, 0.8713, 0.6213, 0.8713, 0.5959, 0.869, 0.8753, 0.869, 0.9006, 0.8665, 0.9006, 0.8665, 0.8753, 0.1643, 0.3361, 0.1909, 0.3341, 0.1876, 0.3377, 0.1678, 0.3392, 0.1909, 0.3341, 0.1933, 0.4254, 0.1899, 0.4223, 0.1876, 0.3377, 0.1933, 0.4254, 0.1668, 0.4274, 0.17, 0.4237, 0.1899, 0.4223, 0.1668, 0.4274, 0.1643, 0.3361, 0.1678, 0.3392, 0.17, 0.4237, 0.1104, 0.4754, 0.1104, 0.5106, 0.1071, 0.5088, 0.107, 0.4819, 0.1104, 0.5106, 0.03594, 0.5634, 0.03931, 0.5568, 0.1071, 0.5088, 0.03594, 0.5634, 0.03587, 0.5282, 0.03926, 0.5299, 0.03931, 0.5568, 0.03587, 0.5282, 0.1104, 0.4754, 0.107, 0.4819, 0.03926, 0.5299, 0.1909, 0.3341, 0.2191, 0.3131, 0.2159, 0.3197, 0.1944, 0.3358, 0.2191, 0.3131, 0.2216, 0.4043, 0.2181, 0.4027, 0.2159, 0.3197, 0.2216, 0.4043, 0.1933, 0.4254, 0.1966, 0.4188, 0.2181, 0.4027, 0.1933, 0.4254, 0.1909, 0.3341, 0.1944, 0.3358, 0.1966, 0.4188, 0.1104, 0.5106, 0.1248, 0.533, 0.1202, 0.5321, 0.1095, 0.5154, 0.1248, 0.533, 0.05031, 0.5858, 0.05125, 0.581, 0.1202, 0.5321, 0.05031, 0.5858, 0.03594, 0.5634, 0.04053, 0.5643, 0.05125, 0.581, 0.03594, 0.5634, 0.1104, 0.5106, 0.1095, 0.5154, 0.04053, 0.5643, 0.1392, 0.5106, 0.1393, 0.4754, 0.1426, 0.4819, 0.1426, 0.5088, 0.1393, 0.4754, 0.2138, 0.5282, 0.2104, 0.5299, 0.1426, 0.4819, 0.2138, 0.5282, 0.2137, 0.5634, 0.2103, 0.5568, 0.2104, 0.5299, 0.2137, 0.5634, 0.1392, 0.5106, 0.1426, 0.5088, 0.2103, 0.5568, 0.2263, 0.3131, 0.2545, 0.3341, 0.2511, 0.3358, 0.2295, 0.3197, 0.2545, 0.3341, 0.2521, 0.4254, 0.2489, 0.4188, 0.2511, 0.3358, 0.2521, 0.4254, 0.2239, 0.4043, 0.2273, 0.4027, 0.2489, 0.4188, 0.2239, 0.4043, 0.2263, 0.3131, 0.2295, 0.3197, 0.2273, 0.4027, 0.1248, 0.533, 0.1392, 0.5106, 0.1401, 0.5154, 0.1294, 0.5321, 0.1392, 0.5106, 0.2137, 0.5634, 0.2091, 0.5643, 0.1401, 0.5154, 0.2137, 0.5634, 0.1993, 0.5858, 0.1984, 0.581, 0.2091, 0.5643, 0.1993, 0.5858, 0.1248, 0.533, 0.1294, 0.5321, 0.1984, 0.581, 0.2545, 0.3341, 0.2811, 0.3361, 0.2776, 0.3392, 0.2578, 0.3377, 0.2811, 0.3361, 0.2787, 0.4274, 0.2754, 0.4237, 0.2776, 0.3392, 0.2787, 0.4274, 0.2521, 0.4254, 0.2556, 0.4223, 0.2754, 0.4237, 0.2521, 0.4254, 0.2545, 0.3341, 0.2578, 0.3377, 0.2556, 0.4223, 0.9429, 0.0009483, 0.9627, 0.0, 0.9627, 0.08455, 0.9429, 0.0855, 0.4133, 0.8591, 0.4352, 0.8746, 0.4352, 0.9577, 0.4133, 0.9421, 0.8305, 0.8035, 0.8524, 0.788, 0.8524, 0.871, 0.8305, 0.8865, 0.9429, 0.0855, 0.9627, 0.08644, 0.9627, 0.171, 0.9429, 0.17, 0.9409, 0.3099, 0.9628, 0.2944, 0.9628, 0.3774, 0.9409, 0.393, 0.7415, 0.8141, 0.7634, 0.8296, 0.7634, 0.9126, 0.7415, 0.8971, 0.9433, 0.426, 0.9632, 0.4251, 0.9632, 0.5096, 0.9433, 0.5106, 0.9433, 0.5106, 0.9632, 0.5115, 0.9632, 0.5961, 0.9433, 0.5951, 0.8589, 0.9174, 0.8589, 0.8945, 0.8614, 0.8945, 0.8614, 0.9174, 0.7922, 0.424, 0.7922, 0.4041, 0.7947, 0.4041, 0.7947, 0.424, 0.08119, 0.8985, 0.08119, 0.9211, 0.07865, 0.9211, 0.07865, 0.8985, 0.8741, 0.9546, 0.8741, 0.8716, 0.8766, 0.8716, 0.8766, 0.9546, 0.6143, 0.8704, 0.6143, 0.9535, 0.6118, 0.9535, 0.6118, 0.8704, 0.8099, 0.424, 0.8099, 0.4041, 0.8125, 0.4041, 0.8125, 0.424, 0.9178, 0.5942, 0.9178, 0.6171, 0.9152, 0.6171, 0.9152, 0.5942, 0.07865, 0.8985, 0.07865, 0.9211, 0.07612, 0.9211, 0.07612, 0.8985, 0.7738, 0.8986, 0.7738, 0.8141, 0.7764, 0.8141, 0.7764, 0.8986, 0.8792, 0.9546, 0.8792, 0.8716, 0.8817, 0.8716, 0.8817, 0.9546, 0.855, 0.788, 0.855, 0.8726, 0.8524, 0.8726, 0.8524, 0.788, 0.8741, 0.8716, 0.8741, 0.9546, 0.8716, 0.9546, 0.8716, 0.8716, 0.8175, 0.4041, 0.8175, 0.424, 0.815, 0.424, 0.815, 0.4041, 0.782, 0.4041, 0.782, 0.424, 0.7795, 0.424, 0.7795, 0.4041, 0.06343, 0.9211, 0.06343, 0.8985, 0.06597, 0.8985, 0.06597, 0.9211, 0.8563, 0.8729, 0.8563, 0.7883, 0.8589, 0.7883, 0.8589, 0.8729, 0.3219, 0.8613, 0.3219, 0.9459, 0.3194, 0.9459, 0.3194, 0.8613, 0.9152, 0.5942, 0.9152, 0.6171, 0.9127, 0.6171, 0.9127, 0.5942, 0.8125, 0.424, 0.8125, 0.4041, 0.815, 0.4041, 0.815, 0.424, 0.7947, 0.424, 0.7947, 0.4041, 0.7972, 0.4041, 0.7972, 0.424, 0.869, 0.9546, 0.869, 0.8716, 0.8716, 0.8716, 0.8716, 0.9546, 0.8945, 0.9549, 0.8945, 0.8703, 0.8971, 0.8703, 0.8971, 0.9549, 0.8665, 0.8753, 0.8665, 0.9583, 0.8639, 0.9583, 0.8639, 0.8753, 0.8971, 0.7857, 0.8971, 0.8703, 0.8945, 0.8703, 0.8945, 0.7857, 0.01444, 0.6113, 0.04203, 0.5917, 0.04003, 0.6035, 0.02623, 0.6133, 0.04203, 0.5917, 0.1248, 0.7085, 0.116, 0.7107, 0.04003, 0.6035, 0.1248, 0.7085, 0.1232, 0.7208, 0.1153, 0.716, 0.116, 0.7107, 0.1232, 0.7208, 0.1025, 0.7355, 0.1045, 0.7237, 0.1153, 0.716, 0.1025, 0.7355, 0.01444, 0.6113, 0.02623, 0.6133, 0.1045, 0.7237, 0.167, 0.4375, 0.1679, 0.4713, 0.1592, 0.4631, 0.1588, 0.4462, 0.1679, 0.4713, 0.01573, 0.4754, 0.02396, 0.4667, 0.1592, 0.4631, 0.01573, 0.4754, 0.01506, 0.45, 0.02361, 0.4535, 0.02396, 0.4667, 0.01506, 0.45, 0.02392, 0.4413, 0.02747, 0.4497, 0.02361, 0.4535, 0.02392, 0.4413, 0.167, 0.4375, 0.1588, 0.4462, 0.02747, 0.4497, 0.2775, 0.4713, 0.2784, 0.4375, 0.2867, 0.4462, 0.2862, 0.4631, 0.2784, 0.4375, 0.4215, 0.4413, 0.418, 0.4497, 0.2867, 0.4462, 0.4215, 0.4413, 0.4304, 0.45, 0.4218, 0.4535, 0.418, 0.4497, 0.4304, 0.45, 0.4297, 0.4754, 0.4215, 0.4667, 0.4218, 0.4535, 0.4297, 0.4754, 0.2775, 0.4713, 0.2862, 0.4631, 0.4215, 0.4667, 0.2076, 0.5917, 0.2352, 0.6113, 0.2234, 0.6133, 0.2096, 0.6035, 0.2352, 0.6113, 0.1472, 0.7355, 0.1451, 0.7237, 0.2234, 0.6133, 0.1472, 0.7355, 0.1265, 0.7208, 0.1344, 0.716, 0.1451, 0.7237, 0.1265, 0.7208, 0.1248, 0.7085, 0.1336, 0.7107, 0.1344, 0.716, 0.1248, 0.7085, 0.2076, 0.5917, 0.2096, 0.6035, 0.1336, 0.7107, 0.6992, 0.8141, 0.6992, 0.9491, 0.6569, 0.9491, 0.6569, 0.8141, 0.8473, 0.4041, 0.8341, 0.4041, 0.8341, 0.3618, 0.8473, 0.3618, 0.6146, 0.9494, 0.6146, 0.9453, 0.6569, 0.9453, 0.6569, 0.9494, 0.6146, 0.9453, 0.6146, 0.8141, 0.6569, 0.8141, 0.6569, 0.9453, 0.8172, 0.3618, 0.8341, 0.3618, 0.8341, 0.4041, 0.8172, 0.4041, 0.7415, 0.8141, 0.7415, 0.9491, 0.6992, 0.9491, 0.6992, 0.8141, 0.8606, 0.4041, 0.8473, 0.4041, 0.8473, 0.3618, 0.8606, 0.3618, 0.9006, 0.1354, 0.9006, 0.1313, 0.9429, 0.1313, 0.9429, 0.1354, 0.9006, 0.1313, 0.9006, -2.521e-09, 0.9429, 1.26e-08, 0.9429, 0.1313, 0.4238, 0.6445, 0.4408, 0.6445, 0.4408, 0.6868, 0.4238, 0.6868, 0.167, 0.4375, 0.1936, 0.4355, 0.1903, 0.4392, 0.1705, 0.4406, 0.1936, 0.4355, 0.1945, 0.4693, 0.191, 0.4662, 0.1903, 0.4392, 0.1945, 0.4693, 0.1679, 0.4713, 0.1712, 0.4677, 0.191, 0.4662, 0.1679, 0.4713, 0.167, 0.4375, 0.1705, 0.4406, 0.1712, 0.4677, 0.222, 0.5692, 0.222, 0.534, 0.2254, 0.5406, 0.2253, 0.5675, 0.222, 0.534, 0.2496, 0.5536, 0.2462, 0.5553, 0.2254, 0.5406, 0.2496, 0.5536, 0.2495, 0.5888, 0.2462, 0.5823, 0.2462, 0.5553, 0.2495, 0.5888, 0.222, 0.5692, 0.2253, 0.5675, 0.2462, 0.5823, 0.02759, 0.534, 0.02766, 0.5692, 0.02428, 0.5675, 0.02422, 0.5406, 0.02766, 0.5692, 7.205e-05, 0.5888, 0.003441, 0.5823, 0.02428, 0.5675, 7.205e-05, 0.5888, -5.572e-09, 0.5536, 0.003386, 0.5553, 0.003441, 0.5823, -5.572e-09, 0.5536, 0.02759, 0.534, 0.02422, 0.5406, 0.003386, 0.5553, 0.2236, 0.4145, 0.2518, 0.4355, 0.2484, 0.4372, 0.2268, 0.4211, 0.2518, 0.4355, 0.2509, 0.4693, 0.2477, 0.4627, 0.2484, 0.4372, 0.2509, 0.4693, 0.2227, 0.4483, 0.2261, 0.4466, 0.2477, 0.4627, 0.2227, 0.4483, 0.2236, 0.4145, 0.2268, 0.4211, 0.2261, 0.4466, 0.2076, 0.5917, 0.222, 0.5692, 0.2229, 0.574, 0.2122, 0.5908, 0.222, 0.5692, 0.2495, 0.5888, 0.245, 0.5897, 0.2229, 0.574, 0.2495, 0.5888, 0.2352, 0.6113, 0.2342, 0.6065, 0.245, 0.5897, 0.2352, 0.6113, 0.2076, 0.5917, 0.2122, 0.5908, 0.2342, 0.6065, 0.1936, 0.4355, 0.2218, 0.4145, 0.2186, 0.4211, 0.197, 0.4372, 0.2218, 0.4145, 0.2227, 0.4483, 0.2193, 0.4466, 0.2186, 0.4211, 0.2227, 0.4483, 0.1945, 0.4693, 0.1977, 0.4627, 0.2193, 0.4466, 0.1945, 0.4693, 0.1936, 0.4355, 0.197, 0.4372, 0.1977, 0.4627, 0.2518, 0.4355, 0.2784, 0.4375, 0.275, 0.4406, 0.2551, 0.4392, 0.2784, 0.4375, 0.2775, 0.4713, 0.2742, 0.4677, 0.275, 0.4406, 0.2775, 0.4713, 0.2509, 0.4693, 0.2544, 0.4662, 0.2742, 0.4677, 0.2509, 0.4693, 0.2518, 0.4355, 0.2551, 0.4392, 0.2544, 0.4662, 0.02766, 0.5692, 0.04203, 0.5917, 0.03745, 0.5908, 0.02673, 0.574, 0.04203, 0.5917, 0.01444, 0.6113, 0.01538, 0.6065, 0.03745, 0.5908, 0.01444, 0.6113, 7.205e-05, 0.5888, 0.004659, 0.5897, 0.01538, 0.6065, 7.205e-05, 0.5888, 0.02766, 0.5692, 0.02673, 0.574, 0.004659, 0.5897, 0.03594, 0.5634, 0.05031, 0.5858, 0.04572, 0.5849, 0.035, 0.5682, 0.05031, 0.5858, 0.04203, 0.5917, 0.04297, 0.5869, 0.04572, 0.5849, 0.04203, 0.5917, 0.02766, 0.5692, 0.03225, 0.5701, 0.04297, 0.5869, 0.02766, 0.5692, 0.03594, 0.5634, 0.035, 0.5682, 0.03225, 0.5701, 0.1933, 0.4254, 0.2216, 0.4043, 0.2183, 0.411, 0.1968, 0.4271, 0.2216, 0.4043, 0.2218, 0.4145, 0.2184, 0.4128, 0.2183, 0.411, 0.2218, 0.4145, 0.1936, 0.4355, 0.1968, 0.4289, 0.2184, 0.4128, 0.1936, 0.4355, 0.1933, 0.4254, 0.1968, 0.4271, 0.1968, 0.4289, 0.03587, 0.5282, 0.03594, 0.5634, 0.03256, 0.5616, 0.0325, 0.5347, 0.03594, 0.5634, 0.02766, 0.5692, 0.03103, 0.5627, 0.03256, 0.5616, 0.02766, 0.5692, 0.02759, 0.534, 0.03098, 0.5358, 0.03103, 0.5627, 0.02759, 0.534, 0.03587, 0.5282, 0.0325, 0.5347, 0.03098, 0.5358, 0.1668, 0.4274, 0.1933, 0.4254, 0.1901, 0.429, 0.1702, 0.4305, 0.1933, 0.4254, 0.1936, 0.4355, 0.1901, 0.4324, 0.1901, 0.429, 0.1936, 0.4355, 0.167, 0.4375, 0.1703, 0.4339, 0.1901, 0.4324, 0.167, 0.4375, 0.1668, 0.4274, 0.1702, 0.4305, 0.1703, 0.4339, 0.2521, 0.4254, 0.2787, 0.4274, 0.2752, 0.4305, 0.2554, 0.429, 0.2787, 0.4274, 0.2784, 0.4375, 0.2751, 0.4339, 0.2752, 0.4305, 0.2784, 0.4375, 0.2518, 0.4355, 0.2553, 0.4324, 0.2751, 0.4339, 0.2518, 0.4355, 0.2521, 0.4254, 0.2554, 0.429, 0.2553, 0.4324, 0.1993, 0.5858, 0.2137, 0.5634, 0.2146, 0.5682, 0.2039, 0.5849, 0.2137, 0.5634, 0.222, 0.5692, 0.2174, 0.5701, 0.2146, 0.5682, 0.222, 0.5692, 0.2076, 0.5917, 0.2066, 0.5869, 0.2174, 0.5701, 0.2076, 0.5917, 0.1993, 0.5858, 0.2039, 0.5849, 0.2066, 0.5869, 0.2239, 0.4043, 0.2521, 0.4254, 0.2487, 0.4271, 0.2271, 0.411, 0.2521, 0.4254, 0.2518, 0.4355, 0.2486, 0.4289, 0.2487, 0.4271, 0.2518, 0.4355, 0.2236, 0.4145, 0.227, 0.4128, 0.2486, 0.4289, 0.2236, 0.4145, 0.2239, 0.4043, 0.2271, 0.411, 0.227, 0.4128, 0.2137, 0.5634, 0.2138, 0.5282, 0.2171, 0.5347, 0.2171, 0.5616, 0.2138, 0.5282, 0.222, 0.534, 0.2186, 0.5358, 0.2171, 0.5347, 0.222, 0.534, 0.222, 0.5692, 0.2186, 0.5627, 0.2186, 0.5358, 0.222, 0.5692, 0.2137, 0.5634, 0.2171, 0.5616, 0.2186, 0.5627, 0.7837, 0.5952, 0.8036, 0.5942, 0.8036, 0.6213, 0.7837, 0.6222, 0.9006, 0.1623, 0.9006, 0.1354, 0.9214, 0.1501, 0.9214, 0.177, 0.9232, 0.3618, 0.9232, 0.3888, 0.9023, 0.4035, 0.9023, 0.3766, 0.9023, 0.3618, 0.9023, 0.3888, 0.8814, 0.4035, 0.8814, 0.3766, 0.8036, 0.5952, 0.8235, 0.5942, 0.8235, 0.6213, 0.8036, 0.6222, 0.8606, 0.3888, 0.8606, 0.3618, 0.8814, 0.3766, 0.8814, 0.4035, 0.8218, 0.1631, 0.8417, 0.1641, 0.8417, 0.1911, 0.8218, 0.1902, 0.8235, 0.5942, 0.8434, 0.5952, 0.8434, 0.6222, 0.8235, 0.6213, 0.7694, 0.4041, 0.7694, 0.424, 0.766, 0.4242, 0.766, 0.4043, 0.6569, 0.4123, 0.6569, 0.3854, 0.6584, 0.3865, 0.6584, 0.4134, 0.4238, 0.6559, 0.4238, 0.6828, 0.4223, 0.6839, 0.4223, 0.657, 0.7694, 0.424, 0.7694, 0.4041, 0.7727, 0.4043, 0.7727, 0.4242, 0.7761, 0.4041, 0.7761, 0.424, 0.7727, 0.4242, 0.7727, 0.4043, 0.7761, 0.424, 0.7761, 0.4041, 0.7795, 0.4043, 0.7795, 0.4242, 0.4433, 0.6411, 0.4433, 0.668, 0.4417, 0.669, 0.4417, 0.6421, 0.4198, 0.6828, 0.4198, 0.6559, 0.4213, 0.657, 0.4213, 0.6839, 0.6664, 0.1852, 0.6645, 0.1852, 0.6645, 0.1827, 0.6664, 0.1827, 0.6613, 0.1894, 0.6631, 0.1894, 0.6631, 0.192, 0.6613, 0.192, 0.8404, 0.4041, 0.8404, 0.424, 0.8378, 0.424, 0.8378, 0.4041, 0.07612, 0.8985, 0.07612, 0.9211, 0.07358, 0.9211, 0.07358, 0.8985, 0.8747, 0.1902, 0.8747, 0.1631, 0.8772, 0.1631, 0.8772, 0.1902, 0.8823, 0.1631, 0.8823, 0.1902, 0.8797, 0.1902, 0.8797, 0.1631, 0.9164, 0.7249, 0.9164, 0.7478, 0.9139, 0.7478, 0.9139, 0.7249, 0.7972, 0.424, 0.7972, 0.4041, 0.7998, 0.4041, 0.7998, 0.424, 0.884, 0.6198, 0.884, 0.5942, 0.8865, 0.5942, 0.8865, 0.6198, 0.8201, 0.424, 0.8201, 0.4041, 0.8226, 0.4041, 0.8226, 0.424, 0.8916, 0.5942, 0.8916, 0.6198, 0.889, 0.6198, 0.889, 0.5942, 0.8226, 0.424, 0.8226, 0.4041, 0.8251, 0.4041, 0.8251, 0.424, 0.6619, 0.1894, 0.6619, 0.1861, 0.6645, 0.1861, 0.6645, 0.1894, 0.05582, 0.9211, 0.05582, 0.8985, 0.05836, 0.8985, 0.05836, 0.9211, 0.8814, 0.6213, 0.8814, 0.5942, 0.884, 0.5942, 0.884, 0.6213, 0.6619, 0.1793, 0.6619, 0.1827, 0.6594, 0.1827, 0.6594, 0.1793, 0.9127, 0.5942, 0.9127, 0.6171, 0.9102, 0.6171, 0.9102, 0.5942, 0.8789, 0.5942, 0.8789, 0.6213, 0.8763, 0.6213, 0.8763, 0.5942, 0.7845, 0.4041, 0.7845, 0.424, 0.782, 0.424, 0.782, 0.4041, 0.6587, 0.421, 0.6569, 0.421, 0.6569, 0.4184, 0.6587, 0.4184, 0.8023, 0.4041, 0.8023, 0.424, 0.7998, 0.424, 0.7998, 0.4041, 0.6569, 0.4134, 0.6587, 0.4134, 0.6587, 0.4159, 0.6569, 0.4159, 0.8328, 0.4041, 0.8328, 0.424, 0.8302, 0.424, 0.8302, 0.4041, 0.05328, 0.9211, 0.05328, 0.8985, 0.05582, 0.8985, 0.05582, 0.9211, 0.8721, 0.1902, 0.8721, 0.1631, 0.8747, 0.1631, 0.8747, 0.1902, 0.8797, 0.1631, 0.8797, 0.1902, 0.8772, 0.1902, 0.8772, 0.1631, 0.8251, 0.424, 0.8251, 0.4041, 0.8277, 0.4041, 0.8277, 0.424, 0.8023, 0.424, 0.8023, 0.4041, 0.8048, 0.4041, 0.8048, 0.424, 0.8789, 0.6213, 0.8789, 0.5942, 0.8814, 0.5942, 0.8814, 0.6213, 0.9164, 0.7478, 0.9164, 0.7707, 0.9139, 0.7707, 0.9139, 0.7478, 0.8763, 0.5942, 0.8763, 0.6213, 0.8738, 0.6213, 0.8738, 0.5942, 0.9051, 0.6171, 0.9051, 0.5942, 0.9076, 0.5942, 0.9076, 0.6171, 0.665, 0.192, 0.6631, 0.192, 0.6631, 0.1894, 0.665, 0.1894, 0.7871, 0.4041, 0.7871, 0.424, 0.7845, 0.424, 0.7845, 0.4041, 0.8865, 0.6198, 0.8865, 0.5942, 0.889, 0.5942, 0.889, 0.6198, 0.6569, 0.4159, 0.6587, 0.4159, 0.6587, 0.4184, 0.6569, 0.4184, 0.8277, 0.424, 0.8277, 0.4041, 0.8302, 0.4041, 0.8302, 0.424, 0.4454, 0.808, 0.4454, 0.8335, 0.4429, 0.8335, 0.4429, 0.808, 0.05836, 0.9211, 0.05836, 0.8985, 0.06089, 0.8985, 0.06089, 0.9211, 0.6645, 0.1894, 0.6645, 0.1861, 0.667, 0.1861, 0.667, 0.1894, 0.06851, 0.8985, 0.06851, 0.9211, 0.06597, 0.9211, 0.06597, 0.8985, 0.6645, 0.1793, 0.6645, 0.1827, 0.6619, 0.1827, 0.6619, 0.1793, 0.8353, 0.4041, 0.8353, 0.424, 0.8328, 0.424, 0.8328, 0.4041, 0.8074, 0.4041, 0.8074, 0.424, 0.8048, 0.424, 0.8048, 0.4041, 0.6594, 0.1861, 0.6594, 0.1827, 0.6619, 0.1827, 0.6619, 0.1861, 0.6645, 0.1827, 0.6645, 0.1861, 0.6619, 0.1861, 0.6619, 0.1827, 0.9178, 0.6171, 0.9178, 0.5942, 0.9203, 0.5942, 0.9203, 0.6171, 0.8074, 0.424, 0.8074, 0.4041, 0.8099, 0.4041, 0.8099, 0.424])
me_cube_002.materials.append(mat_chair_frame)
me_cube_002.materials.append(mat_chair_cushion)
me_cube_002.update()

# ---- objects
ob_chair = bpy.data.objects.new('Chair', me_cube_002)

# ---- transforms, parenting, visibility, modifiers, constraints
ob_chair.location = (0.0, 0.0, 0.0)

# ---- collection membership
col_collection.objects.link(ob_chair)

# ---- scene / render settings (as saved in the file)
scene.frame_start = 1; scene.frame_end = 250; scene.frame_set(1)
scene.render.engine = 'BLENDER_EEVEE_NEXT'
scene.cycles.sampling_pattern = 'TABULATED_SOBOL'
scene.eevee.use_gtao = True
bpy.context.view_layer.update()

# ---- added for rendering (the .blend has no active camera and no usable light): camera, sun
cam_auto = bpy.data.cameras.new('AutoCamera')
cam_auto.lens = 50.0
cam_auto.sensor_width = 36.0
cam_auto.clip_end = 1000.0
ob_auto_camera = bpy.data.objects.new('AutoCamera', cam_auto)
scene.collection.objects.link(ob_auto_camera)
ob_auto_camera.location = (3.02556, -3.6394, 1.83111)
ob_auto_camera.rotation_euler = (1.09748, -7.21219e-08, 0.694738)
scene.camera = ob_auto_camera
light_auto_sun = bpy.data.lights.new('AutoSun', 'SUN')
light_auto_sun.energy = 3.0
light_auto_sun.angle = 0.0523599
ob_auto_sun = bpy.data.objects.new('AutoSun', light_auto_sun)
scene.collection.objects.link(ob_auto_sun)
ob_auto_sun.rotation_euler = (0.872665, 0.174533, 0.523599)
bpy.context.view_layer.update()
